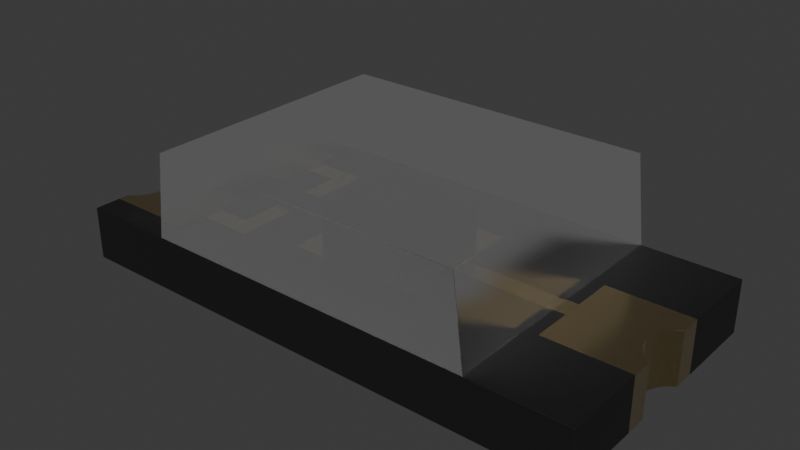 # Source: Phototransistor_SMD_4x2mm_TEMT-vishay-temt6000x01.blend  (saved by Blender 4.1.24; exported with 4.5.12 LTS)
import bpy
from mathutils import Matrix  # noqa: F401  (used for matrix-valued properties, if any)

bpy.ops.wm.read_factory_settings(use_empty=True)
scene = bpy.context.scene
scene.name = 'Scene'

# ---- collections
col_collection = bpy.data.collections.new('Collection'); scene.collection.children.link(col_collection)

# ---- materials (node trees are filled in below, after node groups)
mat_plastic_matte_black = bpy.data.materials.new('plastic_matte_black')
mat_plastic_matte_black.preview_render_type = 'CUBE'
mat_metal_goldpins_1 = bpy.data.materials.new('metal_goldpins_1')
mat_metal_goldpins_1.alpha_threshold = 0.0
mat_metal_goldpins_1.preview_render_type = 'CUBE'
mat_metal_goldpins_1.diffuse_color = (0.5, 0.4018, 0.08046, 1.0)
mat_metal_goldpins_1.specular_color = (0.01, 0.05, 0.01)
mat_metal_goldpins_1.roughness = 0.5
mat_light_guide = bpy.data.materials.new('light_guide')

# ---- material node trees
mat_plastic_matte_black.use_nodes = True; mat_plastic_matte_black.node_tree.nodes.clear()
_N = mat_plastic_matte_black.node_tree.nodes; _L = mat_plastic_matte_black.node_tree.links
n0 = _N.new('ShaderNodeOutputMaterial'); n0.name = 'Material Output'; n0.location = (463, 300)
n1 = _N.new('ShaderNodeBsdfPrincipled'); n1.name = 'Principled BSDF'; n1.location = (173, 300)
n1.distribution = 'GGX'
n1.subsurface_method = 'BURLEY'
n1.inputs[1].default_value = 0.06818
n1.inputs[2].default_value = 0.5182
n1.inputs[3].default_value = 1.45
n1.inputs[13].default_value = 0.6432
n1.inputs[20].default_value = 0.1027
n1.inputs[27].default_value = (0.0, 0.0, 0.0, 1.0)
n1.inputs[28].default_value = 1.0
n2 = _N.new('ShaderNodeTexCoord'); n2.name = 'Texture Coordinate'; n2.location = (-1001, 105)
n3 = _N.new('ShaderNodeBump'); n3.name = 'Bump'; n3.location = (-135, -86)
n3.inputs[0].default_value = 0.1
n3.inputs[1].default_value = 0.4
n3.inputs[2].default_value = 1.0
n4 = _N.new('ShaderNodeMapping'); n4.name = 'Mapping'; n4.location = (-755, 143)
n4.inputs[3].default_value = (2.0, 2.0, 2.0)
n5 = _N.new('ShaderNodeValToRGB'); n5.name = 'ColorRamp'; n5.location = (-147, 213)
while len(n5.color_ramp.elements) > 1: n5.color_ramp.elements.remove(n5.color_ramp.elements[-1])
n5.color_ramp.elements[0].position = 0.0; n5.color_ramp.elements[0].color = (0.005014, 0.005014, 0.005014, 1.0)
_e = n5.color_ramp.elements.new(0.9955); _e.color = (0.01269, 0.01269, 0.01269, 1.0)
n6 = _N.new('ShaderNodeTexNoise'); n6.name = 'Noise Texture'; n6.location = (-455, 203)
n6.inputs[2].default_value = 200.0
n6.inputs[3].default_value = 5.6
n6.inputs[4].default_value = 0.5208
_L.new(n1.outputs[0], n0.inputs[0])
_L.new(n6.outputs[0], n5.inputs[0])
_L.new(n5.outputs[0], n1.inputs[0])
_L.new(n2.outputs[2], n4.inputs[0])
_L.new(n4.outputs[0], n6.inputs[0])
_L.new(n6.outputs[0], n3.inputs[3])
_L.new(n3.outputs[0], n1.inputs[5])
n0.is_active_output = True
mat_metal_goldpins_1.use_nodes = True; mat_metal_goldpins_1.node_tree.nodes.clear()
_N = mat_metal_goldpins_1.node_tree.nodes; _L = mat_metal_goldpins_1.node_tree.links
n0 = _N.new('ShaderNodeOutputMaterial'); n0.name = 'Material Output'; n0.location = (521, 283)
n1 = _N.new('ShaderNodeBsdfPrincipled'); n1.name = 'Principled BSDF'; n1.location = (231, 283)
n1.distribution = 'GGX'
n1.subsurface_method = 'BURLEY'
n1.inputs[1].default_value = 1.0
n1.inputs[2].default_value = 0.1841
n1.inputs[3].default_value = 1.45
n1.inputs[8].default_value = 1.0
n1.inputs[10].default_value = 0.02727
n1.inputs[13].default_value = 0.475
n1.inputs[20].default_value = 0.2891
n1.inputs[24].default_value = 0.03545
n1.inputs[27].default_value = (0.0, 0.0, 0.0, 1.0)
n1.inputs[28].default_value = 1.0
n2 = _N.new('ShaderNodeMapping'); n2.name = 'Mapping'; n2.location = (-783, 233)
n2.vector_type = 'VECTOR'
n2.inputs[3].default_value = (29.8, 40.0, 1.0)
n3 = _N.new('ShaderNodeTexCoord'); n3.name = 'Texture Coordinate'; n3.location = (-1071, 295)
n4 = _N.new('ShaderNodeTexNoise'); n4.name = 'Noise Texture'; n4.location = (-553, 188)
n4.inputs[3].default_value = 13.2
n4.inputs[4].default_value = 0.8833
n4.inputs[8].default_value = 4.0
n5 = _N.new('ShaderNodeValToRGB'); n5.name = 'ColorRamp'; n5.location = (-286, 264)
while len(n5.color_ramp.elements) > 1: n5.color_ramp.elements.remove(n5.color_ramp.elements[-1])
n5.color_ramp.elements[0].position = 0.3295; n5.color_ramp.elements[0].color = (0.9756, 0.7616, 0.4151, 1.0)
_e = n5.color_ramp.elements.new(0.8); _e.color = (0.2997, 0.2211, 0.05513, 1.0)
n6 = _N.new('ShaderNodeMix'); n6.name = 'Mix'; n6.location = (17, 298)
n6.data_type = 'RGBA'
n6.inputs[0].default_value = 0.02727
n6.inputs[7].default_value = (0.5518, 0.2626, 0.03915, 1.0)
_L.new(n1.outputs[0], n0.inputs[0])
_L.new(n2.outputs[0], n4.inputs[0])
_L.new(n3.outputs[0], n2.inputs[0])
_L.new(n4.outputs[0], n5.inputs[0])
_L.new(n5.outputs[0], n6.inputs[6])
_L.new(n6.outputs[2], n1.inputs[0])
n0.is_active_output = True
mat_light_guide.use_nodes = True; mat_light_guide.node_tree.nodes.clear()
_N = mat_light_guide.node_tree.nodes; _L = mat_light_guide.node_tree.links
n0 = _N.new('ShaderNodeBsdfGlass'); n0.name = 'Glass BSDF'; n0.location = (-609, 445)
n0.distribution = 'BECKMANN'
n0.inputs[1].default_value = 0.2
n0.inputs[2].default_value = 0.7
n1 = _N.new('ShaderNodeOutputMaterial'); n1.name = 'Material Output.001'; n1.location = (275, 459)
n2 = _N.new('ShaderNodeMixShader'); n2.name = 'Mix Shader'; n2.location = (55, 438)
n2.inputs[0].default_value = 0.1
n3 = _N.new('ShaderNodeBsdfTransparent'); n3.name = 'Transparent BSDF'; n3.location = (-266, 275)
n3.inputs[0].default_value = (0.7314, 0.7314, 0.7314, 1.0)
n4 = _N.new('ShaderNodeAddShader'); n4.name = 'Add Shader'; n4.location = (-271, 512)
_L.new(n0.outputs[0], n4.inputs[0])
_L.new(n0.outputs[0], n4.inputs[1])
_L.new(n2.outputs[0], n1.inputs[0])
_L.new(n3.outputs[0], n2.inputs[2])
_L.new(n4.outputs[0], n2.inputs[1])
n1.is_active_output = True

# ---- world
world_world = bpy.data.worlds.new('World'); scene.world = world_world
world_world.use_nodes = True; world_world.node_tree.nodes.clear()
_N = world_world.node_tree.nodes; _L = world_world.node_tree.links
n0 = _N.new('ShaderNodeOutputWorld'); n0.name = 'World Output'; n0.location = (300, 300)
n1 = _N.new('ShaderNodeBackground'); n1.name = 'Background'; n1.location = (10, 300)
n1.inputs[0].default_value = (0.05088, 0.05088, 0.05088, 1.0)
_L.new(n1.outputs[0], n0.inputs[0])
n0.is_active_output = True
world_world.color = (0.05088, 0.05088, 0.05088)
world_world.use_sun_shadow = False
world_world.sun_shadow_jitter_overblur = 0.0

# ---- meshes
me_shape_9_indexedfaceset = bpy.data.meshes.new('SHAPE_9_IndexedFaceSet')
me_shape_9_indexedfaceset.from_pydata([(0.3693, 0.3693, 0.6875), (-0.3693, 0.3693, 0.6875), (-0.3693, -0.3693, 0.4), (0.3693, -0.3693, 0.6875), (0.3693, -0.3693, 0.4), (-0.3693, -0.3693, 0.6875), (0.3693, 0.3693, 0.4), (-0.3693, 0.3693, 0.4), (-1.363, -0.8, -3.497e-08), (-2.0, -0.2778, 0.4), (-1.952, -0.6867, -3.002e-08), (-1.887, -0.5879, -2.57e-08), (-1.873, -0.5298, -2.316e-08), (-1.873, -0.4702, -2.055e-08), (-1.887, -0.4121, -1.801e-08), (-1.913, -0.3588, -1.569e-08), (-2.0, -0.2778, -1.214e-08), (-1.952, -0.3133, 0.4), (-1.873, -0.4702, 0.4), (-1.887, -0.5879, 0.4), (-1.913, -0.6412, 0.4), (-1.952, -0.6867, 0.4), (-2.0, -0.7222, -3.157e-08), (-1.913, -0.6412, -2.803e-08), (-1.952, -0.3133, -1.369e-08), (-1.913, -0.3588, 0.4), (-1.887, -0.4121, 0.4), (-1.873, -0.5298, 0.4), (-2.0, -0.7222, 0.4), (-2.0, 0.2778, 1.214e-08), (-1.363, 0.2, 0.4), (-2.0, 0.8, 3.497e-08), (-2.0, 0.8, 0.4), (-2.0, 0.2778, 0.4), (-1.913, 0.3588, 1.569e-08), (-1.873, 0.4702, 2.055e-08), (-1.887, 0.5879, 2.57e-08), (-1.913, 0.6412, 2.803e-08), (-1.952, 0.6867, 3.002e-08), (-2.0, 0.7222, 3.157e-08), (-2.0, 0.7222, 0.4), (-1.913, 0.6412, 0.4), (-1.873, 0.5298, 0.4), (-1.887, 0.4121, 0.4), (-1.913, 0.3588, 0.4), (-1.952, 0.3133, 0.4), (-1.952, 0.3133, 1.369e-08), (-1.887, 0.4121, 1.801e-08), (-1.873, 0.5298, 2.316e-08), (-1.363, 0.8, 3.497e-08), (-1.952, 0.6867, 0.4), (-1.887, 0.5879, 0.4), (-1.873, 0.4702, 0.4), (-2.0, 0.2, 0.4), (2.0, 0.2121, 0.4), (1.364, 0.375, 1.639e-08), (2.0, 0.2121, 9.271e-09), (1.915, 0.1359, 5.942e-09), (1.874, 0.02883, 1.26e-09), (1.888, -0.08484, -3.708e-09), (1.915, -0.1359, -5.942e-09), (2.0, -0.2121, -9.271e-09), (1.915, -0.1359, 0.4), (1.953, 0.1792, 0.4), (2.0, 0.375, 1.639e-08), (1.953, 0.1792, 7.833e-09), (1.888, 0.08484, 3.708e-09), (1.874, -0.02883, -1.26e-09), (1.953, -0.1792, -7.833e-09), (1.364, -0.375, -1.639e-08), (2.0, -0.2121, 0.4), (1.953, -0.1792, 0.4), (1.888, -0.08484, 0.4), (1.874, -0.02883, 0.4), (1.874, 0.02883, 0.4), (1.888, 0.08484, 0.4), (1.915, 0.1359, 0.4), (1.364, 0.375, 0.4), (1.364, -0.375, 0.4), (2.0, -0.375, 0.4), (-2.0, -0.8, 0.4), (-2.0, -0.8, -3.497e-08), (-2.0, -0.2, 0.4), (1.364, -0.375, 0.4), (-1.363, 0.4465, 0.4), (-1.041, 0.4465, 0.4), (-1.041, 0.1418, 0.4), (0.4985, 0.4969, 0.4), (-0.4962, 0.4969, 0.4), (2.0, -0.375, -1.639e-08), (1.364, 0.375, 0.4), (-2.0, -0.2, -8.742e-09), (-1.363, 0.2, 8.742e-09), (1.364, -0.375, -1.639e-08), (1.364, 0.375, 1.639e-08), (-1.363, -0.5989, 0.4), (-1.363, -0.4465, 0.4), (-1.363, -0.2, 0.4), (-1.363, -0.2, -8.742e-09), (-1.363, -0.8, 0.4), (-2.0, 0.2, 8.742e-09), (-1.363, 0.5989, 0.4), (-1.363, 0.8, 0.4), (2.0, 0.375, 0.4), (-0.4962, 0.4969, 0.39), (0.4985, 0.0703, 0.4), (0.4985, 0.4969, 0.39), (1.364, 0.0703, 0.39), (0.4985, 0.0703, 0.39), (-0.8891, 0.1418, 0.39), (-0.8891, 0.5989, 0.39), (-0.8891, -0.5989, 0.39), (-0.8891, 0.5989, 0.4), (-1.363, 0.5989, 0.39), (-0.8891, 0.1418, 0.4), (-1.041, 0.1418, 0.39), (-1.363, 0.4465, 0.39), (-1.041, 0.4465, 0.39), (-1.363, -0.5989, 0.39), (-1.363, -0.4465, 0.39), (-1.041, -0.4465, 0.4), (-1.041, -0.1418, 0.4), (-1.041, -0.1418, 0.39), (-0.8891, -0.1418, 0.4), (-1.041, -0.4465, 0.39), (-0.8891, -0.1418, 0.39), (-0.8891, -0.5989, 0.4), (1.364, 0.0703, 0.4), (1.364, -0.084, 0.4), (0.4985, -0.084, 0.4), (-0.4962, -0.4963, 0.4), (0.4985, -0.4963, 0.4), (0.4985, -0.4963, 0.39), (-0.4962, -0.4963, 0.39), (1.364, -0.084, 0.39), (0.4985, -0.084, 0.39), (-1.363, -0.8, -3.497e-08), (-1.363, 0.2, 0.4), (-2.0, 0.8, 3.497e-08), (-2.0, 0.8, 0.4), (-1.363, 0.8, 3.497e-08), (-2.0, 0.2, 0.4), (1.364, 0.375, 1.639e-08), (2.0, 0.375, 1.639e-08), (1.364, -0.375, -1.639e-08), (1.364, 0.375, 0.4), (2.0, -1.0, -4.371e-08), (2.0, -0.375, 0.4), (-2.0, -0.8, 0.4), (-2.0, -0.8, -3.497e-08), (-2.0, -0.2, 0.4), (1.364, -0.375, 0.4), (2.0, -1.0, 0.4), (-1.363, 0.4465, 0.4), (-1.041, 0.4465, 0.4), (-1.041, 0.1418, 0.4), (2.0, 1.0, 0.4), (0.4985, 0.4969, 0.4), (-0.4962, 0.4969, 0.4), (2.0, -0.375, -1.639e-08), (-2.0, -1.0, -4.371e-08), (-2.0, -0.2, -8.742e-09), (-1.363, 0.2, 8.742e-09), (-2.0, 1.0, 4.371e-08), (2.0, 1.0, 4.371e-08), (-1.363, -0.5989, 0.4), (-1.363, -0.4465, 0.4), (-1.363, -0.2, 0.4), (-1.363, -0.2, -8.742e-09), (-1.363, -0.8, 0.4), (-2.0, 0.2, 8.742e-09), (-1.363, 0.5989, 0.4), (-1.363, 0.8, 0.4), (2.0, 0.375, 0.4), (0.4985, 0.0703, 0.4), (-0.8891, 0.5989, 0.4), (-0.8891, 0.1418, 0.4), (-1.041, -0.4465, 0.4), (-1.041, -0.1418, 0.4), (-0.8891, -0.1418, 0.4), (-0.8891, -0.5989, 0.4), (1.364, 0.0703, 0.4), (1.364, -0.084, 0.4), (0.4985, -0.084, 0.4), (-0.4962, -0.4963, 0.4), (0.4985, -0.4963, 0.4), (-2.0, -1.0, 0.4), (-2.0, 1.0, 0.4), (1.364, 0.0703, 0.39), (1.364, 0.0703, 0.4), (1.364, -0.084, 0.4), (1.364, -0.084, 0.39), (-1.363, -0.8, -3.497e-08), (-1.363, 0.2, 0.4), (-1.363, 0.8, 3.497e-08), (-1.363, 0.4465, 0.4), (-1.363, 0.2, 8.742e-09), (-1.363, -0.5989, 0.4), (-1.363, -0.4465, 0.4), (-1.363, -0.2, 0.4), (-1.363, -0.2, -8.742e-09), (-1.363, -0.8, 0.4), (-1.363, 0.5989, 0.4), (-1.363, 0.8, 0.4), (-1.363, 0.5989, 0.39), (-1.363, 0.4465, 0.39), (-1.363, -0.5989, 0.39), (-1.363, -0.4465, 0.39), (-1.041, 0.4465, 0.39), (-1.041, 0.1418, 0.39), (-0.8891, 0.5989, 0.39), (-0.8891, 0.1418, 0.39), (-1.041, -0.4465, 0.39), (-1.041, -0.1418, 0.39), (-0.8891, -0.1418, 0.39), (-0.8891, -0.5989, 0.39), (0.4985, 0.4969, 0.39), (-0.4962, 0.4969, 0.39), (0.4985, 0.0703, 0.39), (0.4985, -0.084, 0.39), (-0.4962, -0.4963, 0.39), (0.4985, -0.4963, 0.39), (-0.956, 0.365, 0.3975), (-0.9546, 0.3634, 0.3959), (-0.9528, 0.3631, 0.3941), (-0.9511, 0.3641, 0.3925), (-0.9498, 0.3661, 0.3916), (-0.9493, 0.3687, 0.3916), (-0.9498, 0.371, 0.3925), (-0.9511, 0.3726, 0.3941), (-0.9529, 0.3729, 0.3959), (-0.9547, 0.372, 0.3975), (-0.956, 0.3699, 0.3984), (-0.9565, 0.3674, 0.3984), (-0.8699, 0.3498, 0.4847), (-0.8686, 0.3483, 0.4831), (-0.8668, 0.3479, 0.4812), (-0.865, 0.3489, 0.4796), (-0.8637, 0.3509, 0.4787), (-0.8632, 0.3535, 0.4787), (-0.8637, 0.3559, 0.4796), (-0.865, 0.3574, 0.4812), (-0.8668, 0.3578, 0.483), (-0.8686, 0.3568, 0.4846), (-0.8699, 0.3547, 0.4856), (-0.8704, 0.3522, 0.4856), (-0.7951, 0.3366, 0.5589), (-0.7938, 0.3351, 0.5573), (-0.792, 0.3347, 0.5554), (-0.7903, 0.3357, 0.5538), (-0.789, 0.3378, 0.5528), (-0.7885, 0.3403, 0.5528), (-0.789, 0.3427, 0.5537), (-0.7903, 0.3442, 0.5553), (-0.792, 0.3446, 0.5572), (-0.7938, 0.3436, 0.5588), (-0.7951, 0.3416, 0.5598), (-0.7955, 0.339, 0.5598), (-0.7296, 0.3251, 0.6206), (-0.7284, 0.3235, 0.6189), (-0.7267, 0.3232, 0.617), (-0.725, 0.3242, 0.6153), (-0.7238, 0.3263, 0.6143), (-0.7233, 0.3288, 0.6143), (-0.7238, 0.3312, 0.6153), (-0.725, 0.3327, 0.6169), (-0.7267, 0.333, 0.6189), (-0.7284, 0.3321, 0.6206), (-0.7296, 0.33, 0.6215), (-0.7301, 0.3275, 0.6216), (-0.6718, 0.3149, 0.6703), (-0.6707, 0.3134, 0.6686), (-0.6691, 0.3131, 0.6665), (-0.6675, 0.3141, 0.6648), (-0.6663, 0.3161, 0.6637), (-0.6659, 0.3187, 0.6637), (-0.6662, 0.321, 0.6647), (-0.6674, 0.3226, 0.6665), (-0.6689, 0.3229, 0.6685), (-0.6705, 0.3219, 0.6703), (-0.6717, 0.3198, 0.6713), (-0.6722, 0.3173, 0.6713), (-0.6196, 0.3057, 0.7085), (-0.6187, 0.3042, 0.7066), (-0.6173, 0.3039, 0.7044), (-0.6159, 0.305, 0.7025), (-0.6149, 0.3071, 0.7014), (-0.6144, 0.3096, 0.7014), (-0.6147, 0.3119, 0.7024), (-0.6156, 0.3134, 0.7043), (-0.617, 0.3137, 0.7065), (-0.6184, 0.3127, 0.7084), (-0.6195, 0.3106, 0.7095), (-0.6199, 0.308, 0.7096), (-0.5713, 0.2972, 0.7355), (-0.5707, 0.2957, 0.7334), (-0.5696, 0.2955, 0.7311), (-0.5685, 0.2966, 0.729), (-0.5676, 0.2987, 0.7278), (-0.5671, 0.3013, 0.7278), (-0.5673, 0.3036, 0.7289), (-0.5679, 0.305, 0.731), (-0.5689, 0.3052, 0.7333), (-0.5701, 0.3041, 0.7354), (-0.571, 0.302, 0.7366), (-0.5714, 0.2995, 0.7366), (-0.525, 0.289, 0.7517), (-0.5247, 0.2876, 0.7495), (-0.5241, 0.2875, 0.747), (-0.5234, 0.2887, 0.7448), (-0.5227, 0.2908, 0.7435), (-0.5223, 0.2934, 0.7435), (-0.5222, 0.2956, 0.7447), (-0.5224, 0.297, 0.7469), (-0.523, 0.2971, 0.7494), (-0.5237, 0.296, 0.7516), (-0.5244, 0.2938, 0.7529), (-0.5249, 0.2913, 0.7529), (-0.4789, 0.2809, 0.7575), (-0.4791, 0.2796, 0.7553), (-0.479, 0.2796, 0.7527), (-0.4788, 0.2808, 0.7504), (-0.4784, 0.283, 0.7491), (-0.4779, 0.2855, 0.7491), (-0.4776, 0.2878, 0.7503), (-0.4774, 0.2891, 0.7526), (-0.4774, 0.2891, 0.7552), (-0.4777, 0.2879, 0.7574), (-0.4781, 0.2857, 0.7587), (-0.4785, 0.2831, 0.7588), (-0.4314, 0.2725, 0.7533), (-0.432, 0.2713, 0.7511), (-0.4324, 0.2713, 0.7485), (-0.4326, 0.2727, 0.7463), (-0.4324, 0.2749, 0.745), (-0.432, 0.2774, 0.745), (-0.4314, 0.2796, 0.7462), (-0.4308, 0.2808, 0.7484), (-0.4303, 0.2808, 0.751), (-0.4302, 0.2795, 0.7532), (-0.4303, 0.2772, 0.7545), (-0.4308, 0.2747, 0.7545), (-0.3807, 0.2636, 0.7396), (-0.3817, 0.2624, 0.7374), (-0.3825, 0.2625, 0.735), (-0.383, 0.2639, 0.7328), (-0.383, 0.2662, 0.7316), (-0.3825, 0.2687, 0.7316), (-0.3818, 0.2709, 0.7328), (-0.3808, 0.272, 0.7349), (-0.38, 0.2719, 0.7373), (-0.3795, 0.2705, 0.7395), (-0.3795, 0.2683, 0.7407), (-0.38, 0.2657, 0.7408), (-0.3252, 0.2538, 0.7169), (-0.3263, 0.2526, 0.7148), (-0.3273, 0.2528, 0.7125), (-0.328, 0.2542, 0.7104), (-0.3282, 0.2565, 0.7092), (-0.3277, 0.259, 0.7092), (-0.3268, 0.2612, 0.7103), (-0.3257, 0.2623, 0.7124), (-0.3246, 0.2622, 0.7147), (-0.324, 0.2607, 0.7168), (-0.3238, 0.2585, 0.718), (-0.3243, 0.2559, 0.718), (-0.2627, 0.2428, 0.6857), (-0.264, 0.2417, 0.6837), (-0.2652, 0.2418, 0.6814), (-0.266, 0.2433, 0.6794), (-0.2662, 0.2456, 0.6782), (-0.2658, 0.2481, 0.6782), (-0.2648, 0.2502, 0.6793), (-0.2635, 0.2514, 0.6813), (-0.2624, 0.2512, 0.6836), (-0.2615, 0.2497, 0.6856), (-0.2613, 0.2474, 0.6868), (-0.2618, 0.2449, 0.6868), (1.28, -1.0, 0.401), (1.28, 1.0, 0.401), (1.2, -1.0, 1.05), (-1.2, -1.0, 1.05), (-1.28, -1.0, 0.401), (1.2, 1.0, 1.05), (-1.2, 1.0, 1.05), (-1.28, 1.0, 0.401)], [], [(3, 4, 6, 0), (0, 6, 7, 1), (5, 2, 4, 3), (1, 5, 3, 0), (4, 2, 7, 6), (22, 81, 80, 28), (8, 99, 80, 81), (98, 97, 99, 8), (82, 97, 98, 91), (91, 16, 9, 82), (15, 25, 17, 24), (13, 18, 26, 14), (14, 26, 25, 15), (12, 27, 18, 13), (11, 19, 27, 12), (10, 21, 20, 23), (38, 50, 40, 39), (29, 100, 53, 33), (21, 10, 22, 28), (19, 11, 23, 20), (97, 82, 9, 17, 25, 26, 18, 27, 19, 20, 21, 28, 80, 99), (53, 100, 92, 30), (49, 102, 30, 92), (49, 31, 32, 102), (31, 39, 40, 32), (45, 46, 29, 33), (43, 47, 34, 44), (56, 64, 103, 54), (63, 65, 56, 54), (50, 38, 37, 41), (41, 37, 36, 51), (51, 36, 48, 42), (42, 48, 35, 52), (52, 35, 47, 43), (44, 34, 46, 45), (114, 112, 101, 84, 85, 86), (95, 126, 123, 121, 120, 96), (31, 49, 92, 100, 29, 46, 34, 47, 35, 48, 36, 37, 38, 39), (125, 111, 118, 119, 124, 122), (64, 55, 77, 103), (69, 83, 77, 55), (89, 79, 83, 69), (89, 61, 70, 79), (68, 71, 70, 61), (76, 57, 65, 63), (71, 68, 60, 62), (72, 59, 67, 73), (73, 67, 58, 74), (74, 58, 66, 75), (75, 66, 57, 76), (62, 60, 59, 72), (90, 189, 188, 191, 190, 78, 93, 94), (117, 116, 113, 110, 109, 115), (58, 67, 59, 60, 68, 61, 89, 69, 55, 64, 56, 65, 57, 66), (52, 43, 44, 45, 33, 53, 30, 102, 32, 40, 50, 41, 51, 42), (83, 79, 70, 71, 62, 72, 73, 74, 75, 76, 63, 54, 103, 77), (205, 204, 202, 203, 194, 196, 193, 195), (206, 207, 198, 199, 200, 192, 201, 197), (180, 165, 169, 148, 186, 152, 147, 151, 182, 183, 185, 184, 158, 157, 174, 181, 145, 173, 156, 187, 139, 172, 171, 175, 176, 155, 154, 153, 137, 141, 150, 167, 166, 177, 178, 179), (135, 134, 128, 129), (208, 209, 211, 210, 204, 205), (132, 135, 129, 131), (133, 132, 131, 130), (104, 133, 130, 88), (106, 104, 88, 87), (108, 106, 87, 105), (107, 108, 105, 127), (135, 132, 133, 104, 106, 108, 107, 134), (110, 113, 101, 112), (109, 110, 112, 114), (115, 109, 114, 86), (117, 115, 86, 85), (116, 117, 85, 84), (118, 111, 126, 95), (105, 87, 88, 130, 131, 129, 128, 127), (124, 119, 96, 120), (122, 124, 120, 121), (125, 122, 121, 123), (111, 125, 123, 126), (113, 116, 84, 101), (81, 22, 10, 23, 11, 12, 13, 14, 15, 24, 16, 91, 98, 8), (119, 118, 95, 96), (134, 107, 127, 128), (1, 7, 2, 5), (24, 17, 9, 16), (159, 147, 152, 146), (148, 149, 160, 186), (141, 170, 161, 150), (173, 143, 164, 156), (163, 164, 143, 142, 144, 159, 146, 160, 149, 136, 168, 161, 170, 162, 140, 138), (187, 163, 138, 139), (156, 164, 163, 187), (186, 160, 146, 152), (148, 169, 136, 149), (161, 168, 167, 150), (141, 137, 162, 170), (138, 140, 172, 139), (154, 208, 205, 153), (155, 209, 208, 154), (176, 211, 209, 155), (175, 210, 211, 176), (204, 210, 175, 202), (214, 215, 180, 179), (206, 197, 180, 215), (177, 212, 213, 178), (207, 212, 177, 198), (178, 213, 214, 179), (216, 218, 174, 157), (183, 219, 221, 185), (188, 189, 174, 218), (191, 219, 183, 190), (215, 214, 213, 212, 207, 206), (158, 217, 216, 157), (184, 220, 217, 158), (185, 221, 220, 184), (173, 145, 142, 143), (159, 144, 151, 147), (216, 217, 220, 221, 219, 191, 188, 218), (222, 234, 245, 233), (223, 235, 234, 222), (248, 260, 272, 271, 259, 247, 235, 223, 224, 236), (225, 237, 236, 224), (226, 238, 237, 225), (227, 239, 238, 226), (228, 240, 239, 227), (229, 241, 240, 228), (231, 243, 242, 230), (232, 244, 243, 231), (233, 245, 244, 232), (234, 246, 257, 245), (235, 247, 246, 234), (237, 249, 248, 236), (238, 250, 249, 237), (239, 251, 250, 238), (240, 252, 251, 239), (241, 253, 252, 240), (243, 255, 254, 242), (244, 256, 255, 243), (245, 257, 256, 244), (246, 258, 269, 257), (247, 259, 258, 246), (249, 261, 260, 248), (250, 262, 261, 249), (251, 263, 262, 250), (252, 264, 263, 251), (253, 265, 264, 252), (255, 267, 266, 254), (256, 268, 267, 255), (257, 269, 268, 256), (258, 270, 281, 269), (259, 271, 270, 258), (242, 254, 266, 278, 277, 265, 253, 241, 229, 230), (261, 273, 272, 260), (262, 274, 273, 261), (263, 275, 274, 262), (264, 276, 275, 263), (265, 277, 276, 264), (267, 279, 278, 266), (268, 280, 279, 267), (269, 281, 280, 268), (270, 282, 293, 281), (271, 283, 282, 270), (356, 368, 367, 355, 343, 331, 332, 344), (273, 285, 284, 272), (274, 286, 285, 273), (275, 287, 286, 274), (276, 288, 287, 275), (277, 289, 288, 276), (284, 296, 295, 283, 271, 272), (279, 291, 290, 278), (280, 292, 291, 279), (281, 293, 292, 280), (282, 294, 305, 293), (283, 295, 294, 282), (285, 297, 296, 284), (286, 298, 297, 285), (287, 299, 298, 286), (288, 300, 299, 287), (289, 301, 300, 288), (291, 303, 302, 290), (292, 304, 303, 291), (293, 305, 304, 292), (294, 306, 317, 305), (295, 307, 306, 294), (296, 308, 307, 295), (297, 309, 308, 296), (298, 310, 309, 297), (299, 311, 310, 298), (300, 312, 311, 299), (301, 313, 312, 300), (302, 314, 313, 301), (303, 315, 314, 302), (304, 316, 315, 303), (305, 317, 316, 304), (306, 318, 329, 317), (307, 319, 318, 306), (308, 320, 319, 307), (309, 321, 320, 308), (310, 322, 321, 309), (311, 323, 322, 310), (312, 324, 323, 311), (313, 325, 324, 312), (314, 326, 325, 313), (315, 327, 326, 314), (316, 328, 327, 315), (317, 329, 328, 316), (318, 330, 341, 329), (319, 331, 330, 318), (320, 332, 331, 319), (321, 333, 332, 320), (322, 334, 333, 321), (323, 335, 334, 322), (324, 336, 335, 323), (325, 337, 336, 324), (326, 338, 337, 325), (327, 339, 338, 326), (328, 340, 339, 327), (329, 341, 340, 328), (330, 342, 353, 341), (331, 343, 342, 330), (362, 374, 373, 361, 349, 337, 338, 350), (333, 345, 344, 332), (334, 346, 345, 333), (335, 347, 346, 334), (336, 348, 347, 335), (337, 349, 348, 336), (339, 351, 350, 338), (340, 352, 351, 339), (341, 353, 352, 340), (342, 354, 365, 353), (343, 355, 354, 342), (290, 302, 301, 289, 277, 278), (345, 357, 356, 344), (346, 358, 357, 345), (347, 359, 358, 346), (348, 360, 359, 347), (349, 361, 360, 348), (351, 363, 362, 350), (352, 364, 363, 351), (353, 365, 364, 352), (354, 366, 377, 365), (355, 367, 366, 354), (357, 369, 368, 356), (358, 370, 369, 357), (359, 371, 370, 358), (360, 372, 371, 359), (361, 373, 372, 360), (363, 375, 374, 362), (364, 376, 375, 363), (365, 377, 376, 364), (378, 379, 383, 380), (383, 384, 381, 380), (381, 384, 385, 382), (385, 379, 378, 382), (382, 378, 380, 381), (383, 379, 385, 384)])
me_shape_9_indexedfaceset.polygons.foreach_set('use_smooth', [True] * 256)
me_shape_9_indexedfaceset.polygons.foreach_set('material_index', [0, 0, 0, 0, 0, 1, 1, 1, 1, 1, 1, 1, 1, 1, 1, 1, 1, 1, 1, 1, 1, 1, 1, 1, 1, 1, 1, 1, 1, 1, 1, 1, 1, 1, 1, 1, 1, 1, 0, 1, 1, 1, 1, 1, 1, 1, 1, 1, 1, 1, 1, 0, 0, 1, 1, 1, 0, 0, 0, 0, 0, 0, 0, 0, 0, 0, 0, 0, 0, 0, 0, 0, 0, 0, 1, 0, 0, 0, 0, 1, 1, 1, 1, 0, 1, 0, 0, 0, 0, 0, 0, 0, 0, 0, 0, 0, 0, 0, 0, 0, 0, 0, 0, 0, 0, 0, 0, 0, 0, 0, 0, 0, 0, 0, 0, 0, 0, 0, 1, 1, 1, 1, 1, 1, 1, 1, 1, 1, 1, 1, 1, 1, 1, 1, 1, 1, 1, 1, 1, 1, 1, 1, 1, 1, 1, 1, 1, 1, 1, 1, 1, 1, 1, 1, 1, 1, 1, 1, 1, 1, 1, 1, 1, 1, 1, 1, 1, 1, 1, 1, 1, 1, 1, 1, 1, 1, 1, 1, 1, 1, 1, 1, 1, 1, 1, 1, 1, 1, 1, 1, 1, 1, 1, 1, 1, 1, 1, 1, 1, 1, 1, 1, 1, 1, 1, 1, 1, 1, 1, 1, 1, 1, 1, 1, 1, 1, 1, 1, 1, 1, 1, 1, 1, 1, 1, 1, 1, 1, 1, 1, 1, 1, 1, 1, 1, 1, 1, 1, 1, 1, 1, 1, 1, 1, 1, 1, 1, 1, 1, 1, 2, 2, 2, 2, 2, 2])
_k = set([(0, 1), (0, 3), (0, 6), (1, 5), (1, 7), (2, 4), (2, 5), (2, 7), (3, 4), (3, 5), (4, 6), (6, 7), (8, 81), (8, 98), (8, 99), (9, 16), (9, 17), (9, 82), (10, 22), (10, 23), (11, 12), (11, 23), (12, 13), (13, 14), (14, 15), (15, 24), (16, 24), (16, 91), (17, 25), (18, 26), (18, 27), (19, 20), (19, 27), (20, 21), (21, 28), (22, 28), (22, 81), (25, 26), (28, 80), (29, 33), (29, 46), (29, 100), (30, 53), (30, 92), (30, 102), (31, 32), (31, 39), (31, 49), (32, 40), (32, 102), (33, 45), (33, 53), (34, 46), (34, 47), (35, 47), (35, 48), (36, 37), (36, 48), (37, 38), (38, 39), (39, 40), (40, 50), (41, 50), (41, 51), (42, 51), (42, 52), (43, 44), (43, 52), (44, 45), (49, 92), (49, 102), (53, 100), (54, 56), (54, 63), (54, 103), (55, 64), (55, 69), (55, 77), (56, 64), (56, 65), (57, 65), (57, 66), (58, 66), (58, 67), (59, 60), (59, 67), (60, 68), (61, 68), (61, 70), (61, 89), (62, 71), (62, 72), (63, 76), (64, 103), (69, 83), (69, 89), (70, 71), (70, 79), (72, 73), (73, 74), (74, 75), (75, 76), (77, 83), (77, 103), (78, 93), (78, 190), (79, 83), (79, 89), (80, 81), (80, 99), (82, 91), (82, 97), (84, 85), (84, 101), (84, 116), (85, 86), (85, 117), (86, 114), (86, 115), (87, 88), (87, 105), (87, 106), (88, 104), (88, 130), (90, 94), (90, 189), (91, 98), (92, 100), (93, 94), (95, 96), (95, 118), (95, 126), (96, 119), (96, 120), (97, 98), (97, 99), (101, 112), (101, 113), (104, 106), (104, 133), (105, 108), (105, 127), (106, 108), (107, 108), (107, 127), (107, 134), (109, 110), (109, 114), (109, 115), (110, 112), (110, 113), (111, 118), (111, 125), (111, 126), (112, 114), (113, 116), (115, 117), (116, 117), (118, 119), (119, 124), (120, 121), (120, 124), (121, 122), (121, 123), (122, 124), (122, 125), (123, 125), (123, 126), (127, 128), (128, 129), (128, 134), (129, 131), (129, 135), (130, 131), (130, 133), (131, 132), (132, 133), (132, 135), (134, 135), (136, 149), (136, 168), (137, 141), (137, 153), (138, 139), (138, 140), (138, 163), (139, 172), (139, 187), (140, 162), (141, 150), (141, 170), (142, 143), (142, 144), (143, 164), (143, 173), (144, 159), (145, 173), (145, 181), (146, 152), (146, 159), (146, 160), (147, 151), (147, 152), (147, 159), (148, 149), (148, 169), (148, 186), (149, 160), (150, 161), (150, 167), (151, 182), (152, 186), (153, 154), (154, 155), (154, 208), (155, 176), (155, 209), (156, 164), (156, 173), (156, 187), (157, 158), (157, 174), (157, 216), (158, 184), (158, 217), (160, 186), (161, 168), (161, 170), (162, 170), (163, 164), (163, 187), (165, 169), (165, 180), (166, 167), (166, 177), (171, 172), (171, 175), (174, 181), (174, 218), (175, 176), (175, 210), (176, 211), (177, 178), (177, 212), (178, 179), (178, 213), (179, 180), (179, 214), (180, 215), (182, 183), (183, 185), (183, 219), (184, 185), (184, 220), (185, 221), (188, 189), (188, 191), (188, 218), (190, 191), (191, 219), (192, 200), (192, 201), (193, 195), (193, 196), (194, 196), (194, 203), (195, 205), (197, 201), (197, 206), (198, 199), (198, 207), (199, 200), (202, 203), (202, 204), (204, 205), (204, 210), (205, 208), (206, 207), (206, 215), (207, 212), (208, 209), (209, 211), (210, 211), (212, 213), (213, 214), (214, 215), (216, 217), (216, 218), (217, 220), (219, 221), (220, 221), (378, 379), (378, 380), (378, 382), (379, 383), (379, 385), (380, 381), (380, 383), (381, 382), (381, 384), (382, 385), (383, 384), (384, 385)])
me_shape_9_indexedfaceset.attributes.new('sharp_edge', 'BOOLEAN', 'EDGE').data.foreach_set('value', [ (min(e.vertices), max(e.vertices)) in _k for e in me_shape_9_indexedfaceset.edges])
_uv = me_shape_9_indexedfaceset.uv_layers.new(name='UVMap')
_uv.uv.foreach_set('vector', [1.0, 1.0, 1.0, 0.0, 0.0, 0.0, 0.0, 1.0, 1.0, 1.0, 1.0, 0.0, 0.0, 0.0, 0.0, 1.0, 0.0, 1.0, 0.0, 0.0, 1.0, 0.0, 1.0, 1.0, 0.0, 0.0, 0.0, 1.0, 1.0, 1.0, 1.0, 0.0, 1.0, 1.0, 0.0, 1.0, 0.0, 0.0, 1.0, 0.0, 0.0, 0.0, 0.0, 1.0, 1.0, 1.0, 1.0, 0.0, 1.0, 0.0, 1.0, 1.0, 0.0, 1.0, 0.0, 0.0, 0.0, 0.0, 0.0, 1.0, 1.0, 1.0, 1.0, 0.0, 0.0, 1.0, 1.0, 1.0, 1.0, 0.0, 0.0, 0.0, 0.0, 0.0, 0.0, 1.0, 1.0, 1.0, 1.0, 0.0, 0.1823, 0.0, 0.1823, 1.0, 0.07972, 1.0, 0.07972, 0.0, 0.4328, 0.0, 0.4328, 1.0, 0.3022, 1.0, 0.3022, 0.0, 0.3022, 0.0, 0.3022, 1.0, 0.1823, 1.0, 0.1823, 0.0, 0.5672, 0.0, 0.5672, 1.0, 0.4328, 1.0, 0.4328, 0.0, 0.6978, 0.0, 0.6978, 1.0, 0.5672, 1.0, 0.5672, 0.0, 0.9203, 0.0, 0.9203, 1.0, 0.8177, 1.0, 0.8177, 0.0, 0.07972, 0.0, 0.07972, 1.0, 0.0, 1.0, 0.0, 0.0, 0.0, 0.0, 0.0, 1.0, 1.0, 1.0, 1.0, 0.0, 0.9203, 1.0, 0.9203, 0.0, 1.0, 0.0, 1.0, 1.0, 0.6978, 1.0, 0.6978, 0.0, 0.8177, 0.0, 0.8177, 1.0, 1.0, 0.0, 0.0, 0.0, 0.0, 0.1297, 0.0754, 0.1888, 0.1359, 0.2647, 0.1781, 0.3535, 0.1998, 0.4503, 0.1998, 0.5497, 0.1781, 0.6465, 0.1359, 0.7353, 0.0754, 0.8112, 0.0, 0.8703, 0.0, 1.0, 1.0, 1.0, 0.0, 1.0, 0.0, 0.0, 1.0, 0.0, 1.0, 1.0, 0.0, 0.0, 0.0, 1.0, 1.0, 1.0, 1.0, 0.0, 1.0, 0.0, 0.0, 0.0, 0.0, 1.0, 1.0, 1.0, 0.0, 0.0, 0.0, 1.0, 1.0, 1.0, 1.0, 0.0, 0.9203, 1.0, 0.9203, 0.0, 1.0, 0.0, 1.0, 1.0, 0.6978, 1.0, 0.6978, 0.0, 0.8177, 0.0, 0.8177, 1.0, 0.0, 1.0, 0.0, 0.0, 1.0, 0.0, 1.0, 1.0, 0.07758, 1.0, 0.07758, 0.0, 0.0, 0.0, 0.0, 1.0, 0.07972, 1.0, 0.07972, 0.0, 0.1823, 0.0, 0.1823, 1.0, 0.1823, 1.0, 0.1823, 0.0, 0.3022, 0.0, 0.3022, 1.0, 0.3022, 1.0, 0.3022, 0.0, 0.4328, 0.0, 0.4328, 1.0, 0.4328, 1.0, 0.4328, 0.0, 0.5672, 0.0, 0.5672, 1.0, 0.5672, 1.0, 0.5672, 0.0, 0.6978, 0.0, 0.6978, 1.0, 0.8177, 1.0, 0.8177, 0.0, 0.9203, 0.0, 0.9203, 1.0, 1.0, 1.0, 1.0, 0.0, 0.0, 0.0, 0.0, 0.3334, 0.6785, 0.3334, 0.6785, 1.0, 0.0, 1.0, 1.0, 1.0, 1.0, 0.0, 0.6785, 0.0, 0.6785, 0.6666, 0.0, 0.6666, 0.0, 0.0, 1.0, 0.0, 1.0, 1.0, 0.0, 1.0, 0.0, 0.8703, 0.0754, 0.8112, 0.1359, 0.7353, 0.1781, 0.6465, 0.1998, 0.5497, 0.1998, 0.4503, 0.1781, 0.3535, 0.1359, 0.2647, 0.0754, 0.1888, 0.0, 0.1297, 1.0, 0.0, 1.0, 1.0, 0.0, 1.0, 0.0, 0.6666, 0.6785, 0.6666, 0.6785, 0.0, 1.0, 0.0, 0.0, 0.0, 0.0, 1.0, 1.0, 1.0, 1.0, 0.0, 1.0, 1.0, 0.0, 1.0, 0.0, 0.0, 1.0, 0.0, 1.0, 1.0, 0.0, 1.0, 0.0, 0.0, 0.0, 1.0, 0.0, 0.0, 1.0, 0.0, 1.0, 1.0, 0.9224, 0.0, 0.9224, 1.0, 1.0, 1.0, 1.0, 0.0, 0.1795, 1.0, 0.1795, 0.0, 0.07758, 0.0, 0.07758, 1.0, 0.9224, 1.0, 0.9224, 0.0, 0.8205, 0.0, 0.8205, 1.0, 0.7, 1.0, 0.7, 0.0, 0.568, 0.0, 0.568, 1.0, 0.568, 1.0, 0.568, 0.0, 0.432, 0.0, 0.432, 1.0, 0.432, 1.0, 0.432, 0.0, 0.3, 0.0, 0.3, 1.0, 0.3, 1.0, 0.3, 0.0, 0.1795, 0.0, 0.1795, 1.0, 0.8205, 1.0, 0.8205, 0.0, 0.7, 0.0, 0.7, 1.0, 0.0, 1.0, 0.4063, 1.0, 0.4063, 0.975, 0.612, 0.975, 0.612, 1.0, 1.0, 1.0, 1.0, 0.0, 0.0, 0.0, 0.6785, 0.3334, 0.0, 0.3334, 0.0, 0.0, 1.0, 0.0, 1.0, 1.0, 0.6785, 1.0, 0.4616, 0.8019, 0.5384, 0.8019, 0.6131, 0.8235, 0.6813, 0.8655, 0.7389, 0.9255, 0.7828, 1.0, 1.0, 1.0, 1.0, 0.0, 0.0, 0.0, 0.0, 1.0, 0.2172, 1.0, 0.2611, 0.9255, 0.3187, 0.8655, 0.3869, 0.8235, 0.1998, 0.5497, 0.1781, 0.6465, 0.1359, 0.7353, 0.0754, 0.8112, 0.0, 0.8703, 0.0, 1.0, 1.0, 1.0, 1.0, 0.0, 0.0, 0.0, 0.0, 0.1297, 0.0754, 0.1888, 0.1359, 0.2647, 0.1781, 0.3535, 0.1998, 0.4503, 1.0, 0.0, 1.0, 1.0, 0.7828, 1.0, 0.7389, 0.9255, 0.6813, 0.8655, 0.6131, 0.8235, 0.5384, 0.8019, 0.4616, 0.8019, 0.3869, 0.8235, 0.3187, 0.8655, 0.2611, 0.9255, 0.2172, 1.0, 0.0, 1.0, 0.0, 0.0, 0.5892, 0.975, 0.3352, 0.975, 0.3352, 1.0, 0.0, 1.0, 0.0, 0.0, 1.0, 0.0, 1.0, 1.0, 0.5892, 1.0, 0.6648, 0.975, 0.4108, 0.975, 0.4108, 1.0, 0.0, 1.0, 0.0, 0.0, 1.0, 0.0, 1.0, 1.0, 0.6648, 1.0, 0.2777, 0.7994, 0.1592, 0.7994, 0.1592, 0.9, 0.0, 0.9, 0.0, 1.0, 1.0, 1.0, 1.0, 0.6875, 0.8411, 0.6875, 0.8411, 0.542, 0.6246, 0.542, 0.6246, 0.7481, 0.376, 0.7481, 0.376, 0.2516, 0.6246, 0.2516, 0.6246, 0.4649, 0.8411, 0.4649, 0.8411, 0.3125, 1.0, 0.3125, 1.0, 0.0, 0.0, 0.0, 0.0, 0.1, 0.1592, 0.1, 0.1592, 0.2006, 0.2777, 0.2006, 0.2777, 0.4291, 0.2396, 0.4291, 0.2396, 0.2767, 0.1592, 0.2767, 0.1592, 0.4, 0.0, 0.4, 0.0, 0.6, 0.1592, 0.6, 0.1592, 0.7232, 0.2396, 0.7232, 0.2396, 0.5709, 0.2777, 0.5709, 0.0, 0.0, 1.0, 0.0, 1.0, 1.0, 0.0, 1.0, 0.0, 0.0, 0.0, 0.0, 0.0, 0.0, 0.0, 0.0, 0.3352, 0.975, 0.0, 0.0, 1.0, 0.0, 0.0, 0.0, 0.0, 1.0, 1.0, 1.0, 0.0, 0.0, 1.0, 0.0, 1.0, 1.0, 0.0, 1.0, 0.0, 0.0, 1.0, 0.0, 1.0, 1.0, 0.0, 1.0, 1.0, 0.0, 0.0, 0.0, 0.0, 1.0, 1.0, 1.0, 1.0, 0.0, 0.0, 0.0, 0.0, 1.0, 1.0, 1.0, 1.0, 0.0, 0.0, 0.0, 0.0, 1.0, 1.0, 1.0, 0.5346, 0.5849, 0.5346, 1.0, 0.0, 1.0, 0.0, 0.0, 0.5346, 0.0, 0.5346, 0.4295, 1.0, 0.4295, 1.0, 0.5849, 1.0, 0.0, 0.0, 0.0, 0.0, 1.0, 1.0, 1.0, 1.0, 0.0, 0.0, 0.0, 0.0, 1.0, 1.0, 1.0, 0.0, 0.0, 1.0, 0.0, 1.0, 1.0, 0.0, 1.0, 0.0, 0.0, 1.0, 0.0, 1.0, 1.0, 0.0, 1.0, 0.0, 0.0, 1.0, 0.0, 1.0, 1.0, 0.0, 1.0, 0.0, 0.0, 1.0, 0.0, 1.0, 1.0, 0.0, 1.0, 0.5346, 0.4295, 0.5346, 0.0, 0.0, 0.0, 0.0, 1.0, 0.5346, 1.0, 0.5346, 0.5849, 1.0, 0.5849, 1.0, 0.4295, 1.0, 0.0, 0.0, 0.0, 0.0, 1.0, 1.0, 1.0, 0.0, 0.0, 1.0, 0.0, 1.0, 1.0, 0.0, 1.0, 1.0, 0.0, 0.0, 0.0, 0.0, 1.0, 1.0, 1.0, 1.0, 0.0, 0.0, 0.0, 0.0, 1.0, 1.0, 1.0, 0.0, 0.0, 1.0, 0.0, 1.0, 1.0, 0.0, 1.0, 0.0, 1.0, 0.0, 0.8703, 0.0754, 0.8112, 0.1359, 0.7353, 0.1781, 0.6465, 0.1998, 0.5497, 0.1998, 0.4503, 0.1781, 0.3535, 0.1359, 0.2647, 0.0754, 0.1888, 0.0, 0.1297, 0.0, 0.0, 1.0, 0.0, 1.0, 1.0, 0.0, 0.0, 1.0, 0.0, 1.0, 1.0, 0.0, 1.0, 1.0, 0.0, 0.0, 0.0, 0.0, 1.0, 1.0, 1.0, 0.0, 1.0, 0.0, 0.0, 1.0, 0.0, 1.0, 1.0, 0.07972, 0.0, 0.07972, 1.0, 0.0, 1.0, 0.0, 0.0, 0.0, 0.0, 0.0, 1.0, 1.0, 1.0, 1.0, 0.0, 1.0, 0.0, 0.0, 0.0, 0.0, 1.0, 1.0, 1.0, 0.0, 1.0, 0.0, 0.0, 1.0, 0.0, 1.0, 1.0, 1.0, 1.0, 1.0, 0.0, 0.0, 0.0, 0.0, 1.0, 0.0, 0.0, 1.0, 0.0, 1.0, 0.3125, 0.8411, 0.3125, 0.8411, 0.6875, 1.0, 0.6875, 1.0, 1.0, 0.0, 1.0, 0.0, 0.9, 0.1592, 0.9, 0.1592, 0.6, 0.0, 0.6, 0.0, 0.4, 0.1592, 0.4, 0.1592, 0.1, 0.0, 0.1, 1.0, 0.0, 0.0, 0.0, 0.0, 1.0, 1.0, 1.0, 1.0, 1.0, 1.0, 0.0, 0.0, 0.0, 0.0, 1.0, 0.0, 1.0, 0.0, 0.0, 1.0, 0.0, 1.0, 1.0, 0.0, 0.9, 0.1592, 0.9, 0.1592, 0.9, 0.0, 0.9, 1.0, 0.0, 0.1592, 0.6, 0.1592, 0.6, 1.0, 1.0, 0.0, 0.4, 0.1592, 0.4, 0.1592, 0.4, 0.0, 0.4, 0.0, 1.0, 0.1592, 0.1, 0.1592, 0.1, 1.0, 1.0, 0.2396, 0.2767, 0.0, 0.0, 0.0, 0.0, 0.1592, 0.2767, 0.2396, 0.4291, 0.0, 0.0, 0.0, 0.0, 0.2396, 0.2767, 0.2777, 0.4291, 0.0, 0.0, 0.0, 0.0, 0.2396, 0.4291, 0.2777, 0.2006, 0.0, 0.0, 0.0, 0.0, 0.2777, 0.4291, 0.3352, 0.975, 0.0, 0.0, 0.2777, 0.2006, 0.3352, 1.0, 0.0, 0.0, 0.0, 0.0, 0.2777, 0.7994, 0.2777, 0.5709, 0.6648, 0.975, 0.6648, 1.0, 0.2777, 0.7994, 0.0, 0.0, 0.2396, 0.7232, 0.0, 0.0, 0.0, 0.0, 0.2396, 0.5709, 0.4108, 0.975, 0.0, 0.0, 0.2396, 0.7232, 0.4108, 1.0, 0.2396, 0.5709, 0.0, 0.0, 0.0, 0.0, 0.2777, 0.5709, 0.0, 0.0, 0.0, 0.0, 0.6246, 0.4649, 0.6246, 0.2516, 0.6246, 0.542, 0.0, 0.0, 0.0, 0.0, 0.6246, 0.7481, 0.4063, 0.975, 0.4063, 1.0, 0.6246, 0.4649, 0.0, 0.0, 0.612, 0.975, 0.0, 0.0, 0.6246, 0.542, 0.612, 1.0, 0.0, 0.0, 0.0, 0.0, 0.0, 0.0, 0.0, 0.0, 0.4108, 0.975, 0.6648, 0.975, 0.376, 0.2516, 0.0, 0.0, 0.0, 0.0, 0.6246, 0.2516, 0.376, 0.7481, 0.0, 0.0, 0.0, 0.0, 0.376, 0.2516, 0.6246, 0.7481, 0.0, 0.0, 0.0, 0.0, 0.376, 0.7481, 1.0, 0.3125, 0.8411, 0.3125, 0.8411, 0.3125, 1.0, 0.3125, 0.0, 0.0, 0.8411, 0.6875, 0.8411, 0.6875, 0.0, 1.0, 0.0, 0.0, 0.0, 0.0, 0.0, 0.0, 0.0, 0.0, 0.0, 0.0, 0.612, 0.975, 0.4063, 0.975, 0.0, 0.0, 0.0, 1.0, 0.08333, 1.0, 0.08333, 0.9167, 0.0, 0.9167, 0.0, 0.08333, 0.08333, 0.08333, 0.08333, 0.0, 0.0, 0.0, 0.1667, 0.1667, 0.25, 0.1667, 0.3333, 0.1667, 0.3333, 0.08333, 0.25, 0.08333, 0.1667, 0.08333, 0.08333, 0.08333, 0.0, 0.08333, 0.0, 0.1667, 0.08333, 0.1667, 0.0, 0.25, 0.08333, 0.25, 0.08333, 0.1667, 0.0, 0.1667, 0.0, 0.3333, 0.08333, 0.3333, 0.08333, 0.25, 0.0, 0.25, 0.0, 0.4167, 0.08333, 0.4167, 0.08333, 0.3333, 0.0, 0.3333, 0.0, 0.5, 0.08333, 0.5, 0.08333, 0.4167, 0.0, 0.4167, 0.0, 0.5833, 0.08333, 0.5833, 0.08333, 0.5, 0.0, 0.5, 0.0, 0.75, 0.08333, 0.75, 0.08333, 0.6667, 0.0, 0.6667, 0.0, 0.8333, 0.08333, 0.8333, 0.08333, 0.75, 0.0, 0.75, 0.0, 0.9167, 0.08333, 0.9167, 0.08333, 0.8333, 0.0, 0.8333, 0.08333, 1.0, 0.1667, 1.0, 0.1667, 0.9167, 0.08333, 0.9167, 0.08333, 0.08333, 0.1667, 0.08333, 0.1667, 0.0, 0.08333, 0.0, 0.08333, 0.25, 0.1667, 0.25, 0.1667, 0.1667, 0.08333, 0.1667, 0.08333, 0.3333, 0.1667, 0.3333, 0.1667, 0.25, 0.08333, 0.25, 0.08333, 0.4167, 0.1667, 0.4167, 0.1667, 0.3333, 0.08333, 0.3333, 0.08333, 0.5, 0.1667, 0.5, 0.1667, 0.4167, 0.08333, 0.4167, 0.08333, 0.5833, 0.1667, 0.5833, 0.1667, 0.5, 0.08333, 0.5, 0.08333, 0.75, 0.1667, 0.75, 0.1667, 0.6667, 0.08333, 0.6667, 0.08333, 0.8333, 0.1667, 0.8333, 0.1667, 0.75, 0.08333, 0.75, 0.08333, 0.9167, 0.1667, 0.9167, 0.1667, 0.8333, 0.08333, 0.8333, 0.1667, 1.0, 0.25, 1.0, 0.25, 0.9167, 0.1667, 0.9167, 0.1667, 0.08333, 0.25, 0.08333, 0.25, 0.0, 0.1667, 0.0, 0.1667, 0.25, 0.25, 0.25, 0.25, 0.1667, 0.1667, 0.1667, 0.1667, 0.3333, 0.25, 0.3333, 0.25, 0.25, 0.1667, 0.25, 0.1667, 0.4167, 0.25, 0.4167, 0.25, 0.3333, 0.1667, 0.3333, 0.1667, 0.5, 0.25, 0.5, 0.25, 0.4167, 0.1667, 0.4167, 0.1667, 0.5833, 0.25, 0.5833, 0.25, 0.5, 0.1667, 0.5, 0.1667, 0.75, 0.25, 0.75, 0.25, 0.6667, 0.1667, 0.6667, 0.1667, 0.8333, 0.25, 0.8333, 0.25, 0.75, 0.1667, 0.75, 0.1667, 0.9167, 0.25, 0.9167, 0.25, 0.8333, 0.1667, 0.8333, 0.25, 1.0, 0.3333, 1.0, 0.3333, 0.9167, 0.25, 0.9167, 0.25, 0.08333, 0.3333, 0.08333, 0.3333, 0.0, 0.25, 0.0, 0.08333, 0.6667, 0.1667, 0.6667, 0.25, 0.6667, 0.3333, 0.6667, 0.3333, 0.5833, 0.25, 0.5833, 0.1667, 0.5833, 0.08333, 0.5833, 0.0, 0.5833, 0.0, 0.6667, 0.25, 0.25, 0.3333, 0.25, 0.3333, 0.1667, 0.25, 0.1667, 0.25, 0.3333, 0.3333, 0.3333, 0.3333, 0.25, 0.25, 0.25, 0.25, 0.4167, 0.3333, 0.4167, 0.3333, 0.3333, 0.25, 0.3333, 0.25, 0.5, 0.3333, 0.5, 0.3333, 0.4167, 0.25, 0.4167, 0.25, 0.5833, 0.3333, 0.5833, 0.3333, 0.5, 0.25, 0.5, 0.25, 0.75, 0.3333, 0.75, 0.3333, 0.6667, 0.25, 0.6667, 0.25, 0.8333, 0.3333, 0.8333, 0.3333, 0.75, 0.25, 0.75, 0.25, 0.9167, 0.3333, 0.9167, 0.3333, 0.8333, 0.25, 0.8333, 0.3333, 1.0, 0.4167, 1.0, 0.4167, 0.9167, 0.3333, 0.9167, 0.3333, 0.08333, 0.4167, 0.08333, 0.4167, 0.0, 0.3333, 0.0, 0.9167, 0.1667, 1.0, 0.1667, 1.0, 0.08333, 0.9167, 0.08333, 0.8333, 0.08333, 0.75, 0.08333, 0.75, 0.1667, 0.8333, 0.1667, 0.3333, 0.25, 0.4167, 0.25, 0.4167, 0.1667, 0.3333, 0.1667, 0.3333, 0.3333, 0.4167, 0.3333, 0.4167, 0.25, 0.3333, 0.25, 0.3333, 0.4167, 0.4167, 0.4167, 0.4167, 0.3333, 0.3333, 0.3333, 0.3333, 0.5, 0.4167, 0.5, 0.4167, 0.4167, 0.3333, 0.4167, 0.3333, 0.5833, 0.4167, 0.5833, 0.4167, 0.5, 0.3333, 0.5, 0.4167, 0.1667, 0.5, 0.1667, 0.5, 0.08333, 0.4167, 0.08333, 0.3333, 0.08333, 0.3333, 0.1667, 0.3333, 0.75, 0.4167, 0.75, 0.4167, 0.6667, 0.3333, 0.6667, 0.3333, 0.8333, 0.4167, 0.8333, 0.4167, 0.75, 0.3333, 0.75, 0.3333, 0.9167, 0.4167, 0.9167, 0.4167, 0.8333, 0.3333, 0.8333, 0.4167, 1.0, 0.5, 1.0, 0.5, 0.9167, 0.4167, 0.9167, 0.4167, 0.08333, 0.5, 0.08333, 0.5, 0.0, 0.4167, 0.0, 0.4167, 0.25, 0.5, 0.25, 0.5, 0.1667, 0.4167, 0.1667, 0.4167, 0.3333, 0.5, 0.3333, 0.5, 0.25, 0.4167, 0.25, 0.4167, 0.4167, 0.5, 0.4167, 0.5, 0.3333, 0.4167, 0.3333, 0.4167, 0.5, 0.5, 0.5, 0.5, 0.4167, 0.4167, 0.4167, 0.4167, 0.5833, 0.5, 0.5833, 0.5, 0.5, 0.4167, 0.5, 0.4167, 0.75, 0.5, 0.75, 0.5, 0.6667, 0.4167, 0.6667, 0.4167, 0.8333, 0.5, 0.8333, 0.5, 0.75, 0.4167, 0.75, 0.4167, 0.9167, 0.5, 0.9167, 0.5, 0.8333, 0.4167, 0.8333, 0.5, 1.0, 0.5833, 1.0, 0.5833, 0.9167, 0.5, 0.9167, 0.5, 0.08333, 0.5833, 0.08333, 0.5833, 0.0, 0.5, 0.0, 0.5, 0.1667, 0.5833, 0.1667, 0.5833, 0.08333, 0.5, 0.08333, 0.5, 0.25, 0.5833, 0.25, 0.5833, 0.1667, 0.5, 0.1667, 0.5, 0.3333, 0.5833, 0.3333, 0.5833, 0.25, 0.5, 0.25, 0.5, 0.4167, 0.5833, 0.4167, 0.5833, 0.3333, 0.5, 0.3333, 0.5, 0.5, 0.5833, 0.5, 0.5833, 0.4167, 0.5, 0.4167, 0.5, 0.5833, 0.5833, 0.5833, 0.5833, 0.5, 0.5, 0.5, 0.5, 0.6667, 0.5833, 0.6667, 0.5833, 0.5833, 0.5, 0.5833, 0.5, 0.75, 0.5833, 0.75, 0.5833, 0.6667, 0.5, 0.6667, 0.5, 0.8333, 0.5833, 0.8333, 0.5833, 0.75, 0.5, 0.75, 0.5, 0.9167, 0.5833, 0.9167, 0.5833, 0.8333, 0.5, 0.8333, 0.5833, 1.0, 0.6667, 1.0, 0.6667, 0.9167, 0.5833, 0.9167, 0.5833, 0.08333, 0.6667, 0.08333, 0.6667, 0.0, 0.5833, 0.0, 0.5833, 0.1667, 0.6667, 0.1667, 0.6667, 0.08333, 0.5833, 0.08333, 0.5833, 0.25, 0.6667, 0.25, 0.6667, 0.1667, 0.5833, 0.1667, 0.5833, 0.3333, 0.6667, 0.3333, 0.6667, 0.25, 0.5833, 0.25, 0.5833, 0.4167, 0.6667, 0.4167, 0.6667, 0.3333, 0.5833, 0.3333, 0.5833, 0.5, 0.6667, 0.5, 0.6667, 0.4167, 0.5833, 0.4167, 0.5833, 0.5833, 0.6667, 0.5833, 0.6667, 0.5, 0.5833, 0.5, 0.5833, 0.6667, 0.6667, 0.6667, 0.6667, 0.5833, 0.5833, 0.5833, 0.5833, 0.75, 0.6667, 0.75, 0.6667, 0.6667, 0.5833, 0.6667, 0.5833, 0.8333, 0.6667, 0.8333, 0.6667, 0.75, 0.5833, 0.75, 0.5833, 0.9167, 0.6667, 0.9167, 0.6667, 0.8333, 0.5833, 0.8333, 0.6667, 1.0, 0.75, 1.0, 0.75, 0.9167, 0.6667, 0.9167, 0.6667, 0.08333, 0.75, 0.08333, 0.75, 0.0, 0.6667, 0.0, 0.6667, 0.1667, 0.75, 0.1667, 0.75, 0.08333, 0.6667, 0.08333, 0.6667, 0.25, 0.75, 0.25, 0.75, 0.1667, 0.6667, 0.1667, 0.6667, 0.3333, 0.75, 0.3333, 0.75, 0.25, 0.6667, 0.25, 0.6667, 0.4167, 0.75, 0.4167, 0.75, 0.3333, 0.6667, 0.3333, 0.6667, 0.5, 0.75, 0.5, 0.75, 0.4167, 0.6667, 0.4167, 0.6667, 0.5833, 0.75, 0.5833, 0.75, 0.5, 0.6667, 0.5, 0.6667, 0.6667, 0.75, 0.6667, 0.75, 0.5833, 0.6667, 0.5833, 0.6667, 0.75, 0.75, 0.75, 0.75, 0.6667, 0.6667, 0.6667, 0.6667, 0.8333, 0.75, 0.8333, 0.75, 0.75, 0.6667, 0.75, 0.6667, 0.9167, 0.75, 0.9167, 0.75, 0.8333, 0.6667, 0.8333, 0.75, 1.0, 0.8333, 1.0, 0.8333, 0.9167, 0.75, 0.9167, 0.75, 0.08333, 0.8333, 0.08333, 0.8333, 0.0, 0.75, 0.0, 0.9167, 0.6667, 1.0, 0.6667, 1.0, 0.5833, 0.9167, 0.5833, 0.8333, 0.5833, 0.75, 0.5833, 0.75, 0.6667, 0.8333, 0.6667, 0.75, 0.25, 0.8333, 0.25, 0.8333, 0.1667, 0.75, 0.1667, 0.75, 0.3333, 0.8333, 0.3333, 0.8333, 0.25, 0.75, 0.25, 0.75, 0.4167, 0.8333, 0.4167, 0.8333, 0.3333, 0.75, 0.3333, 0.75, 0.5, 0.8333, 0.5, 0.8333, 0.4167, 0.75, 0.4167, 0.75, 0.5833, 0.8333, 0.5833, 0.8333, 0.5, 0.75, 0.5, 0.75, 0.75, 0.8333, 0.75, 0.8333, 0.6667, 0.75, 0.6667, 0.75, 0.8333, 0.8333, 0.8333, 0.8333, 0.75, 0.75, 0.75, 0.75, 0.9167, 0.8333, 0.9167, 0.8333, 0.8333, 0.75, 0.8333, 0.8333, 1.0, 0.9167, 1.0, 0.9167, 0.9167, 0.8333, 0.9167, 0.8333, 0.08333, 0.9167, 0.08333, 0.9167, 0.0, 0.8333, 0.0, 0.4167, 0.6667, 0.5, 0.6667, 0.5, 0.5833, 0.4167, 0.5833, 0.3333, 0.5833, 0.3333, 0.6667, 0.8333, 0.25, 0.9167, 0.25, 0.9167, 0.1667, 0.8333, 0.1667, 0.8333, 0.3333, 0.9167, 0.3333, 0.9167, 0.25, 0.8333, 0.25, 0.8333, 0.4167, 0.9167, 0.4167, 0.9167, 0.3333, 0.8333, 0.3333, 0.8333, 0.5, 0.9167, 0.5, 0.9167, 0.4167, 0.8333, 0.4167, 0.8333, 0.5833, 0.9167, 0.5833, 0.9167, 0.5, 0.8333, 0.5, 0.8333, 0.75, 0.9167, 0.75, 0.9167, 0.6667, 0.8333, 0.6667, 0.8333, 0.8333, 0.9167, 0.8333, 0.9167, 0.75, 0.8333, 0.75, 0.8333, 0.9167, 0.9167, 0.9167, 0.9167, 0.8333, 0.8333, 0.8333, 0.9167, 1.0, 1.0, 1.0, 1.0, 0.9167, 0.9167, 0.9167, 0.9167, 0.08333, 1.0, 0.08333, 1.0, 0.0, 0.9167, 0.0, 0.9167, 0.25, 1.0, 0.25, 1.0, 0.1667, 0.9167, 0.1667, 0.9167, 0.3333, 1.0, 0.3333, 1.0, 0.25, 0.9167, 0.25, 0.9167, 0.4167, 1.0, 0.4167, 1.0, 0.3333, 0.9167, 0.3333, 0.9167, 0.5, 1.0, 0.5, 1.0, 0.4167, 0.9167, 0.4167, 0.9167, 0.5833, 1.0, 0.5833, 1.0, 0.5, 0.9167, 0.5, 0.9167, 0.75, 1.0, 0.75, 1.0, 0.6667, 0.9167, 0.6667, 0.9167, 0.8333, 1.0, 0.8333, 1.0, 0.75, 0.9167, 0.75, 0.9167, 0.9167, 1.0, 0.9167, 1.0, 0.8333, 0.9167, 0.8333, 1.0, 0.0, 0.0, 0.0, 0.0, 1.0, 1.0, 1.0, 1.0, 0.0, 0.0, 0.0, 0.0, 1.0, 1.0, 1.0, 1.0, 1.0, 0.0, 1.0, 0.0, 0.0, 1.0, 0.0, 0.0, 0.0, 1.0, 0.0, 1.0, 1.0, 0.0, 1.0, 0.0, 0.0, 1.0, 0.0, 0.9688, 1.0, 0.03118, 1.0, 0.9688, 1.0, 1.0, 0.0, 0.0, 0.0, 0.03118, 1.0])
me_shape_9_indexedfaceset.materials.append(mat_plastic_matte_black)
me_shape_9_indexedfaceset.materials.append(mat_metal_goldpins_1)
me_shape_9_indexedfaceset.materials.append(mat_light_guide)
me_shape_9_indexedfaceset.update()
me_shape_9_indexedfaceset.normals_split_custom_set([tuple(v) for v in zip(*[iter([1.0, 0.0, 0.0, 1.0, 0.0, 0.0, 1.0, 0.0, 0.0, 1.0, 0.0, 0.0, 0.0, 1.0, 0.0, 0.0, 1.0, 0.0, 0.0, 1.0, 0.0, 0.0, 1.0, 0.0, 0.0, -1.0, 0.0, 0.0, -1.0, 0.0, 0.0, -1.0, 0.0, 0.0, -1.0, 0.0, 0.0, 0.0, 1.0, 0.0, 0.0, 1.0, 0.0, 0.0, 1.0, 0.0, 0.0, 1.0, 0.0, 8.07e-08, -1.0, 0.0, 8.07e-08, -1.0, 0.0, 8.07e-08, -1.0, 0.0, 8.07e-08, -1.0, -1.0, 0.0, 0.0, -1.0, 0.0, 0.0, -1.0, 0.0, 0.0, -1.0, 0.0, 0.0, 0.0, -1.0, 0.0, 0.0, -1.0, 0.0, 0.0, -1.0, 0.0, 0.0, -1.0, 0.0, 1.0, 0.0, 0.0, 1.0, 0.0, 0.0, 1.0, 0.0, 0.0, 1.0, 0.0, 0.0, 0.0, 1.0, 0.0, 0.0, 1.0, 0.0, 0.0, 1.0, 0.0, 0.0, 1.0, 0.0, -1.0, 0.0, 0.0, -1.0, 0.0, 0.0, -1.0, 0.0, 0.0, -1.0, 0.0, 0.0, -0.834, -0.5518, -5.893e-08, -0.834, -0.5518, -5.893e-08, -0.6834, -0.73, -9.821e-08, -0.6834, -0.73, -9.821e-08, -0.9932, -0.1166, -9.821e-09, -0.9932, -0.1166, -9.821e-09, -0.9391, -0.3436, -9.821e-09, -0.9391, -0.3436, -9.821e-09, -0.9391, -0.3436, -9.821e-09, -0.9391, -0.3436, -9.821e-09, -0.834, -0.5518, -5.893e-08, -0.834, -0.5518, -5.893e-08, -0.9932, 0.1166, 0.0, -0.9932, 0.1166, 0.0, -0.9932, -0.1166, -9.821e-09, -0.9932, -0.1166, -9.821e-09, -0.9391, 0.3436, 0.0, -0.9391, 0.3436, 0.0, -0.9932, 0.1166, 0.0, -0.9932, 0.1166, 0.0, -0.6834, 0.73, 0.0, -0.6834, 0.73, 0.0, -0.834, 0.5518, 0.0, -0.834, 0.5518, 0.0, -0.6834, -0.73, 0.0, -0.6834, -0.73, 0.0, -0.5936, -0.8047, 0.0, -0.5936, -0.8047, 0.0, -1.0, 0.0, 0.0, -1.0, 0.0, 0.0, -1.0, 0.0, 0.0, -1.0, 0.0, 0.0, -0.6834, 0.73, 0.0, -0.6834, 0.73, 0.0, -0.5936, 0.8047, 0.0, -0.5936, 0.8047, 0.0, -0.9391, 0.3436, 0.0, -0.9391, 0.3436, 0.0, -0.834, 0.5518, 0.0, -0.834, 0.5518, 0.0, -4.356e-08, -4.962e-08, 1.0, -4.356e-08, -4.962e-08, 1.0, -4.356e-08, -4.962e-08, 1.0, -4.356e-08, -4.962e-08, 1.0, -4.356e-08, -4.962e-08, 1.0, -4.356e-08, -4.962e-08, 1.0, -4.356e-08, -4.962e-08, 1.0, -4.356e-08, -4.962e-08, 1.0, -4.356e-08, -4.962e-08, 1.0, -4.356e-08, -4.962e-08, 1.0, -4.356e-08, -4.962e-08, 1.0, -4.356e-08, -4.962e-08, 1.0, -4.356e-08, -4.962e-08, 1.0, -4.356e-08, -4.962e-08, 1.0, 0.0, -1.0, -5.849e-08, 0.0, -1.0, -5.849e-08, 0.0, -1.0, -5.849e-08, 0.0, -1.0, -5.849e-08, 1.0, 0.0, 0.0, 1.0, 0.0, 0.0, 1.0, 0.0, 0.0, 1.0, 0.0, 0.0, 0.0, 1.0, 0.0, 0.0, 1.0, 0.0, 0.0, 1.0, 0.0, 0.0, 1.0, 0.0, -1.0, 0.0, 0.0, -1.0, 0.0, 0.0, -1.0, 0.0, 0.0, -1.0, 0.0, 0.0, -0.6834, 0.73, 3.929e-08, -0.6834, 0.73, 3.929e-08, -0.5936, 0.8047, 7.804e-08, -0.5936, 0.8047, 7.804e-08, -0.9391, 0.3436, 3.929e-08, -0.9391, 0.3436, 3.929e-08, -0.834, 0.5518, 3.929e-08, -0.834, 0.5518, 3.929e-08, 1.0, 9.148e-07, 0.0, 1.0, 9.148e-07, 0.0, 1.0, 9.148e-07, 0.0, 1.0, 9.148e-07, 0.0, 0.6652, -0.7466, -3.05e-08, 0.6652, -0.7466, -3.05e-08, 0.5707, -0.8212, -4.038e-08, 0.5707, -0.8212, -4.038e-08, -0.6834, -0.73, 0.0, -0.6834, -0.73, 0.0, -0.834, -0.5518, 0.0, -0.834, -0.5518, 0.0, -0.834, -0.5518, 0.0, -0.834, -0.5518, 0.0, -0.9391, -0.3436, 0.0, -0.9391, -0.3436, 0.0, -0.9391, -0.3436, 0.0, -0.9391, -0.3436, 0.0, -0.9932, -0.1166, 0.0, -0.9932, -0.1166, 0.0, -0.9932, -0.1166, 0.0, -0.9932, -0.1166, 0.0, -0.9932, 0.1166, 0.0, -0.9932, 0.1166, 0.0, -0.9932, 0.1166, 0.0, -0.9932, 0.1166, 0.0, -0.9391, 0.3436, 3.929e-08, -0.9391, 0.3436, 3.929e-08, -0.834, 0.5518, 3.929e-08, -0.834, 0.5518, 3.929e-08, -0.6834, 0.73, 3.929e-08, -0.6834, 0.73, 3.929e-08, -6.278e-08, -3.827e-08, 1.0, -6.278e-08, -3.827e-08, 1.0, -6.278e-08, -3.827e-08, 1.0, -6.278e-08, -3.827e-08, 1.0, -6.278e-08, -3.827e-08, 1.0, -6.278e-08, -3.827e-08, 1.0, 6.278e-08, -3.827e-08, 1.0, 6.278e-08, -3.827e-08, 1.0, 6.278e-08, -3.827e-08, 1.0, 6.278e-08, -3.827e-08, 1.0, 6.278e-08, -3.827e-08, 1.0, 6.278e-08, -3.827e-08, 1.0, -9.736e-16, 4.371e-08, -1.0, -9.736e-16, 4.371e-08, -1.0, -9.736e-16, 4.371e-08, -1.0, -9.736e-16, 4.371e-08, -1.0, -9.736e-16, 4.371e-08, -1.0, -9.736e-16, 4.371e-08, -1.0, -9.736e-16, 4.371e-08, -1.0, -9.736e-16, 4.371e-08, -1.0, -9.736e-16, 4.371e-08, -1.0, -9.736e-16, 4.371e-08, -1.0, -9.736e-16, 4.371e-08, -1.0, -9.736e-16, 4.371e-08, -1.0, -9.736e-16, 4.371e-08, -1.0, -9.736e-16, 4.371e-08, -1.0, 0.0, 3.827e-08, -1.0, 0.0, 3.827e-08, -1.0, 0.0, 3.827e-08, -1.0, 0.0, 3.827e-08, -1.0, 0.0, 3.827e-08, -1.0, 0.0, 3.827e-08, -1.0, 0.0, 1.0, 5.86e-08, 0.0, 1.0, 5.86e-08, 0.0, 1.0, 5.86e-08, 0.0, 1.0, 5.86e-08, -1.0, 0.0, 0.0, -1.0, 0.0, 0.0, -1.0, 0.0, 0.0, -1.0, 0.0, 0.0, 0.0, -1.0, -5.86e-08, 0.0, -1.0, -5.86e-08, 0.0, -1.0, -5.86e-08, 0.0, -1.0, -5.86e-08, 1.0, 9.148e-07, 0.0, 1.0, 9.148e-07, 0.0, 1.0, 9.148e-07, 0.0, 1.0, 9.148e-07, 0.0, 0.6652, 0.7466, 1.017e-08, 0.6652, 0.7466, 1.017e-08, 0.5707, 0.8212, 0.0, 0.5707, 0.8212, 0.0, 0.8241, -0.5664, -2.033e-08, 0.8241, -0.5664, -2.033e-08, 0.6652, -0.7466, -3.05e-08, 0.6652, -0.7466, -3.05e-08, 0.6652, 0.7466, 1.017e-08, 0.6652, 0.7466, 1.017e-08, 0.8241, 0.5664, 2.033e-08, 0.8241, 0.5664, 2.033e-08, 0.9354, 0.3535, 1.652e-08, 0.9354, 0.3535, 1.652e-08, 0.9928, 0.1201, 6.355e-09, 0.9928, 0.1201, 6.355e-09, 0.9928, 0.1201, 6.355e-09, 0.9928, 0.1201, 6.355e-09, 0.9928, -0.1201, -3.813e-09, 0.9928, -0.1201, -3.813e-09, 0.9928, -0.1201, -3.813e-09, 0.9928, -0.1201, -3.813e-09, 0.9354, -0.3535, -1.398e-08, 0.9354, -0.3535, -1.398e-08, 0.9354, -0.3535, -1.398e-08, 0.9354, -0.3535, -1.398e-08, 0.8241, -0.5664, -2.033e-08, 0.8241, -0.5664, -2.033e-08, 0.8241, 0.5664, 2.033e-08, 0.8241, 0.5664, 2.033e-08, 0.9354, 0.3535, 1.652e-08, 0.9354, 0.3535, 1.652e-08, 1.0, 2.496e-07, 0.0, 1.0, 2.496e-07, 0.0, 1.0, 2.496e-07, 0.0, 1.0, 2.496e-07, 0.0, 1.0, 2.496e-07, 0.0, 1.0, 2.496e-07, 0.0, 1.0, 2.496e-07, 0.0, 1.0, 2.496e-07, 0.0, 0.0, 3.827e-08, -1.0, 0.0, 3.827e-08, -1.0, 0.0, 3.827e-08, -1.0, 0.0, 3.827e-08, -1.0, 0.0, 3.827e-08, -1.0, 0.0, 3.827e-08, -1.0, 0.0, 4.371e-08, -1.0, 0.0, 4.371e-08, -1.0, 0.0, 4.371e-08, -1.0, 0.0, 4.371e-08, -1.0, 0.0, 4.371e-08, -1.0, 0.0, 4.371e-08, -1.0, 0.0, 4.371e-08, -1.0, 0.0, 4.371e-08, -1.0, 0.0, 4.371e-08, -1.0, 0.0, 4.371e-08, -1.0, 0.0, 4.371e-08, -1.0, 0.0, 4.371e-08, -1.0, 0.0, 4.371e-08, -1.0, 0.0, 4.371e-08, -1.0, 2.722e-08, -4.962e-08, 1.0, 2.722e-08, -4.962e-08, 1.0, 2.722e-08, -4.962e-08, 1.0, 2.722e-08, -4.962e-08, 1.0, 2.722e-08, -4.962e-08, 1.0, 2.722e-08, -4.962e-08, 1.0, 2.722e-08, -4.962e-08, 1.0, 2.722e-08, -4.962e-08, 1.0, 2.722e-08, -4.962e-08, 1.0, 2.722e-08, -4.962e-08, 1.0, 2.722e-08, -4.962e-08, 1.0, 2.722e-08, -4.962e-08, 1.0, 2.722e-08, -4.962e-08, 1.0, 2.722e-08, -4.962e-08, 1.0, 3.396e-08, -8.636e-08, 1.0, 3.396e-08, -8.636e-08, 1.0, 3.396e-08, -8.636e-08, 1.0, 3.396e-08, -8.636e-08, 1.0, 3.396e-08, -8.636e-08, 1.0, 3.396e-08, -8.636e-08, 1.0, 3.396e-08, -8.636e-08, 1.0, 3.396e-08, -8.636e-08, 1.0, 3.396e-08, -8.636e-08, 1.0, 3.396e-08, -8.636e-08, 1.0, 3.396e-08, -8.636e-08, 1.0, 3.396e-08, -8.636e-08, 1.0, 3.396e-08, -8.636e-08, 1.0, 3.396e-08, -8.636e-08, 1.0, -1.0, -7.959e-08, 0.0, -1.0, -7.959e-08, 0.0, -1.0, -7.959e-08, 0.0, -1.0, -7.959e-08, 0.0, -1.0, -7.959e-08, 0.0, -1.0, -7.959e-08, 0.0, -1.0, -7.959e-08, 0.0, -1.0, -7.959e-08, 0.0, -1.0, 0.0, 0.0, -1.0, 0.0, 0.0, -1.0, 0.0, 0.0, -1.0, 0.0, 0.0, -1.0, 0.0, 0.0, -1.0, 0.0, 0.0, -1.0, 0.0, 0.0, -1.0, 0.0, 0.0, 5.519e-09, -1.744e-08, 1.0, 5.519e-09, -1.744e-08, 1.0, 5.519e-09, -1.744e-08, 1.0, 5.519e-09, -1.744e-08, 1.0, 5.519e-09, -1.744e-08, 1.0, 5.519e-09, -1.744e-08, 1.0, 5.519e-09, -1.744e-08, 1.0, 5.519e-09, -1.744e-08, 1.0, 5.519e-09, -1.744e-08, 1.0, 5.519e-09, -1.744e-08, 1.0, 5.519e-09, -1.744e-08, 1.0, 5.519e-09, -1.744e-08, 1.0, 5.519e-09, -1.744e-08, 1.0, 5.519e-09, -1.744e-08, 1.0, 5.519e-09, -1.744e-08, 1.0, 5.519e-09, -1.744e-08, 1.0, 5.519e-09, -1.744e-08, 1.0, 5.519e-09, -1.744e-08, 1.0, 5.519e-09, -1.744e-08, 1.0, 5.519e-09, -1.744e-08, 1.0, 5.519e-09, -1.744e-08, 1.0, 5.519e-09, -1.744e-08, 1.0, 5.519e-09, -1.744e-08, 1.0, 5.519e-09, -1.744e-08, 1.0, 5.519e-09, -1.744e-08, 1.0, 5.519e-09, -1.744e-08, 1.0, 5.519e-09, -1.744e-08, 1.0, 5.519e-09, -1.744e-08, 1.0, 5.519e-09, -1.744e-08, 1.0, 5.519e-09, -1.744e-08, 1.0, 5.519e-09, -1.744e-08, 1.0, 5.519e-09, -1.744e-08, 1.0, 5.519e-09, -1.744e-08, 1.0, 5.519e-09, -1.744e-08, 1.0, 5.519e-09, -1.744e-08, 1.0, 5.519e-09, -1.744e-08, 1.0, 0.0, -1.0, 0.0, 0.0, -1.0, 0.0, 0.0, -1.0, 0.0, 0.0, -1.0, 0.0, -6.278e-08, -3.827e-08, 1.0, -6.278e-08, -3.827e-08, 1.0, -6.278e-08, -3.827e-08, 1.0, -6.278e-08, -3.827e-08, 1.0, -6.278e-08, -3.827e-08, 1.0, -6.278e-08, -3.827e-08, 1.0, 1.0, -1.084e-08, 0.0, 1.0, -1.084e-08, 0.0, 1.0, -1.084e-08, 0.0, 1.0, -1.084e-08, 0.0, 0.0, -1.0, 0.0, 0.0, -1.0, 0.0, 0.0, -1.0, 0.0, 0.0, -1.0, 0.0, -1.0, -2.281e-08, 0.0, -1.0, -2.281e-08, 0.0, -1.0, -2.281e-08, 0.0, -1.0, -2.281e-08, 0.0, 0.0, 1.0, 0.0, 0.0, 1.0, 0.0, 0.0, 1.0, 0.0, 0.0, 1.0, 0.0, 1.0, -1.048e-08, 0.0, 1.0, -1.048e-08, 0.0, 1.0, -1.048e-08, 0.0, 1.0, -1.048e-08, 0.0, 0.0, 1.0, 0.0, 0.0, 1.0, 0.0, 0.0, 1.0, 0.0, 0.0, 1.0, 0.0, 0.0, 5.287e-08, -1.0, 0.0, 5.287e-08, -1.0, 0.0, 5.287e-08, -1.0, 0.0, 5.287e-08, -1.0, 0.0, 5.287e-08, -1.0, 0.0, 5.287e-08, -1.0, 0.0, 5.287e-08, -1.0, 0.0, 5.287e-08, -1.0, 0.0, 1.0, 0.0, 0.0, 1.0, 0.0, 0.0, 1.0, 0.0, 0.0, 1.0, 0.0, 1.0, -9.193e-08, 0.0, 1.0, -9.193e-08, 0.0, 1.0, -9.193e-08, 0.0, 1.0, -9.193e-08, 0.0, 0.0, -1.0, 0.0, 0.0, -1.0, 0.0, 0.0, -1.0, 0.0, 0.0, -1.0, 0.0, -1.0, 1.003e-07, 0.0, -1.0, 1.003e-07, 0.0, -1.0, 1.003e-07, 0.0, -1.0, 1.003e-07, 0.0, 0.0, -1.0, 0.0, 0.0, -1.0, 0.0, 0.0, -1.0, 0.0, 0.0, -1.0, 0.0, 0.0, -1.0, 0.0, 0.0, -1.0, 0.0, 0.0, -1.0, 0.0, 0.0, -1.0, 0.0, -3.322e-09, -5.287e-08, 1.0, -3.322e-09, -5.287e-08, 1.0, -3.322e-09, -5.287e-08, 1.0, -3.322e-09, -5.287e-08, 1.0, -3.322e-09, -5.287e-08, 1.0, -3.322e-09, -5.287e-08, 1.0, -3.322e-09, -5.287e-08, 1.0, -3.322e-09, -5.287e-08, 1.0, 0.0, 1.0, 0.0, 0.0, 1.0, 0.0, 0.0, 1.0, 0.0, 0.0, 1.0, 0.0, -1.0, 1.003e-07, 0.0, -1.0, 1.003e-07, 0.0, -1.0, 1.003e-07, 0.0, -1.0, 1.003e-07, 0.0, 0.0, 1.0, 0.0, 0.0, 1.0, 0.0, 0.0, 1.0, 0.0, 0.0, 1.0, 0.0, 1.0, -9.193e-08, 0.0, 1.0, -9.193e-08, 0.0, 1.0, -9.193e-08, 0.0, 1.0, -9.193e-08, 0.0, -1.0, 0.0, 0.0, -1.0, 0.0, 0.0, -1.0, 0.0, 0.0, -1.0, 0.0, 0.0, 0.0, 4.371e-08, -1.0, 0.0, 4.371e-08, -1.0, 0.0, 4.371e-08, -1.0, 0.0, 4.371e-08, -1.0, 0.0, 4.371e-08, -1.0, 0.0, 4.371e-08, -1.0, 0.0, 4.371e-08, -1.0, 0.0, 4.371e-08, -1.0, 0.0, 4.371e-08, -1.0, 0.0, 4.371e-08, -1.0, 0.0, 4.371e-08, -1.0, 0.0, 4.371e-08, -1.0, 0.0, 4.371e-08, -1.0, 0.0, 4.371e-08, -1.0, -1.0, 0.0, 0.0, -1.0, 0.0, 0.0, -1.0, 0.0, 0.0, -1.0, 0.0, 0.0, 1.0, 0.0, 0.0, 1.0, 0.0, 0.0, 1.0, 0.0, 0.0, 1.0, 0.0, 0.0, -1.0, 0.0, 0.0, -1.0, 0.0, 0.0, -1.0, 0.0, 0.0, -1.0, 0.0, 0.0, -0.6834, -0.73, -9.821e-08, -0.6834, -0.73, -9.821e-08, -0.5936, -0.8047, -7.804e-08, -0.5936, -0.8047, -7.804e-08, 1.0, -2.384e-07, 0.0, 1.0, -2.384e-07, 0.0, 1.0, -2.384e-07, 0.0, 1.0, -2.384e-07, 0.0, -1.0, 0.0, 0.0, -1.0, 0.0, 0.0, -1.0, 0.0, 0.0, -1.0, 0.0, 0.0, -1.0, -3.725e-07, 0.0, -1.0, -3.725e-07, 0.0, -1.0, -3.725e-07, 0.0, -1.0, -3.725e-07, 0.0, 1.0, -2.384e-07, 0.0, 1.0, -2.384e-07, 0.0, 1.0, -2.384e-07, 0.0, 1.0, -2.384e-07, 0.0, 0.0, 4.371e-08, -1.0, 0.0, 4.371e-08, -1.0, 0.0, 4.371e-08, -1.0, 0.0, 4.371e-08, -1.0, 0.0, 4.371e-08, -1.0, 0.0, 4.371e-08, -1.0, 0.0, 4.371e-08, -1.0, 0.0, 4.371e-08, -1.0, 0.0, 4.371e-08, -1.0, 0.0, 4.371e-08, -1.0, 0.0, 4.371e-08, -1.0, 0.0, 4.371e-08, -1.0, 0.0, 4.371e-08, -1.0, 0.0, 4.371e-08, -1.0, 0.0, 4.371e-08, -1.0, 0.0, 4.371e-08, -1.0, -1.0, 0.0, 0.0, -1.0, 0.0, 0.0, -1.0, 0.0, 0.0, -1.0, 0.0, 0.0, 0.0, 1.0, 0.0, 0.0, 1.0, 0.0, 0.0, 1.0, 0.0, 0.0, 1.0, 0.0, 0.0, -1.0, 0.0, 0.0, -1.0, 0.0, 0.0, -1.0, 0.0, 0.0, -1.0, 0.0, 0.0, 1.0, 0.0, 0.0, 1.0, 0.0, 0.0, 1.0, 0.0, 0.0, 1.0, 0.0, 0.0, -1.0, 0.0, 0.0, -1.0, 0.0, 0.0, -1.0, 0.0, 0.0, -1.0, 0.0, 0.0, 1.0, 5.849e-08, 0.0, 1.0, 5.849e-08, 0.0, 1.0, 5.849e-08, 0.0, 1.0, 5.849e-08, 0.0, -1.0, 0.0, 0.0, -1.0, 0.0, 0.0, -1.0, 0.0, 0.0, -1.0, 0.0, 0.0, 1.0, 0.0, 0.0, 1.0, 0.0, 0.0, 1.0, 0.0, 0.0, 1.0, 0.0, 1.0, 0.0, 0.0, 1.0, 0.0, 0.0, 1.0, 0.0, 0.0, 1.0, 0.0, 0.0, 0.0, 1.0, 0.0, 0.0, 1.0, 0.0, 0.0, 1.0, 0.0, 0.0, 1.0, 0.0, -1.0, 0.0, 0.0, -1.0, 0.0, 0.0, -1.0, 0.0, 0.0, -1.0, 0.0, 0.0, 0.0, -1.0, 0.0, 0.0, -1.0, 0.0, 0.0, -1.0, 0.0, 0.0, -1.0, 0.0, -1.0, 9.193e-08, 0.0, -1.0, 9.193e-08, 0.0, -1.0, 9.193e-08, 0.0, -1.0, 9.193e-08, 0.0, 0.0, 1.0, 0.0, 0.0, 1.0, 0.0, 0.0, 1.0, 0.0, 0.0, 1.0, 0.0, 1.0, 0.0, 0.0, 1.0, 0.0, 0.0, 1.0, 0.0, 0.0, 1.0, 0.0, 0.0, 0.0, -1.0, 0.0, 0.0, -1.0, 0.0, 0.0, -1.0, 0.0, 0.0, -1.0, 0.0, 0.0, -1.0, 0.0, 0.0, -1.0, 0.0, 0.0, -1.0, 0.0, 0.0, -1.0, 0.0, -1.0, 1.048e-08, 0.0, -1.0, 1.048e-08, 0.0, -1.0, 1.048e-08, 0.0, -1.0, 1.048e-08, 0.0, -1.0, 0.0, 0.0, -1.0, 0.0, 0.0, -1.0, 0.0, 0.0, -1.0, 0.0, 0.0, 0.0, -1.0, 0.0, 0.0, -1.0, 0.0, 0.0, -1.0, 0.0, 0.0, -1.0, 0.0, 0.0, 1.0, 0.0, 0.0, 1.0, 0.0, 0.0, 1.0, 0.0, 0.0, 1.0, 0.0, -3.139e-08, -3.827e-08, 1.0, -3.139e-08, -3.827e-08, 1.0, -3.139e-08, -3.827e-08, 1.0, -3.139e-08, -3.827e-08, 1.0, -3.139e-08, -3.827e-08, 1.0, -3.139e-08, -3.827e-08, 1.0, 0.0, -1.0, 0.0, 0.0, -1.0, 0.0, 0.0, -1.0, 0.0, 0.0, -1.0, 0.0, 1.0, 0.0, 0.0, 1.0, 0.0, 0.0, 1.0, 0.0, 0.0, 1.0, 0.0, 0.0, 0.0, 1.0, 0.0, 0.0, 1.0, 0.0, 0.0, 1.0, 0.0, 0.0, 1.0, 0.0, 0.0, -1.0, -5.86e-08, 0.0, -1.0, -5.86e-08, 0.0, -1.0, -5.86e-08, 0.0, -1.0, -5.86e-08, 0.0, 1.0, 5.86e-08, 0.0, 1.0, 5.86e-08, 0.0, 1.0, 5.86e-08, 0.0, 1.0, 5.86e-08, -9.965e-09, -5.287e-08, 1.0, -9.965e-09, -5.287e-08, 1.0, -9.965e-09, -5.287e-08, 1.0, -9.965e-09, -5.287e-08, 1.0, -9.965e-09, -5.287e-08, 1.0, -9.965e-09, -5.287e-08, 1.0, -9.965e-09, -5.287e-08, 1.0, -9.965e-09, -5.287e-08, 1.0, -0.6181, -0.6018, 0.5058, -0.6157, -0.6019, 0.5086, -0.7131, -0.1271, 0.6894, -0.7166, -0.1267, 0.6859, -0.3539, -0.9157, 0.1903, -0.3533, -0.9156, 0.1917, -0.6157, -0.6019, 0.5086, -0.6181, -0.6018, 0.5058, -0.0001612, -0.9838, -0.1791, -0.007758, -0.9829, -0.1838, -0.02092, -0.9812, -0.1917, -0.3333, -0.9177, 0.2162, -0.3447, -0.9164, 0.2036, -0.3508, -0.9158, 0.1957, -0.3533, -0.9156, 0.1917, -0.3539, -0.9157, 0.1903, 0.005041, -0.9843, -0.1763, 0.003753, -0.9842, -0.1769, 0.3626, -0.7892, -0.4957, 0.3599, -0.789, -0.498, 0.003753, -0.9842, -0.1769, 0.005041, -0.9843, -0.1763, 0.6231, -0.3824, -0.6822, 0.6196, -0.382, -0.6857, 0.3599, -0.789, -0.498, 0.3626, -0.7892, -0.4957, 0.7166, 0.1268, -0.6859, 0.7131, 0.1275, -0.6893, 0.6196, -0.382, -0.6857, 0.6231, -0.3824, -0.6822, 0.618, 0.602, -0.5056, 0.6153, 0.6028, -0.508, 0.7131, 0.1275, -0.6893, 0.7166, 0.1268, -0.6859, 0.3536, 0.9159, -0.19, 0.3524, 0.9163, -0.1905, 0.6153, 0.6028, -0.508, 0.618, 0.602, -0.5056, -0.3629, 0.7889, 0.4959, -0.3606, 0.7882, 0.4986, -0.004889, 0.984, 0.1779, -0.005394, 0.9843, 0.1766, -0.6232, 0.3823, 0.6823, -0.6198, 0.3816, 0.6858, -0.3606, 0.7882, 0.4986, -0.3629, 0.7889, 0.4959, -0.7166, -0.1267, 0.6859, -0.7131, -0.1271, 0.6894, -0.6198, 0.3816, 0.6858, -0.6232, 0.3823, 0.6823, -0.6157, -0.6019, 0.5086, -0.6072, -0.6028, 0.5177, -0.7012, -0.129, 0.7012, -0.7131, -0.1271, 0.6894, -0.3533, -0.9156, 0.1917, -0.3508, -0.9158, 0.1957, -0.6072, -0.6028, 0.5177, -0.6157, -0.6019, 0.5086, 0.3599, -0.789, -0.498, 0.3507, -0.788, -0.5061, -0.0001612, -0.9838, -0.1791, 0.003753, -0.9842, -0.1769, 0.6196, -0.382, -0.6857, 0.6076, -0.3802, -0.6973, 0.3507, -0.788, -0.5061, 0.3599, -0.789, -0.498, 0.7131, 0.1275, -0.6893, 0.7012, 0.1299, -0.7011, 0.6076, -0.3802, -0.6973, 0.6196, -0.382, -0.6857, 0.6153, 0.6028, -0.508, 0.6062, 0.605, -0.5163, 0.7012, 0.1299, -0.7011, 0.7131, 0.1275, -0.6893, 0.3524, 0.9163, -0.1905, 0.3484, 0.9173, -0.193, 0.6062, 0.605, -0.5163, 0.6153, 0.6028, -0.508, -0.3606, 0.7882, 0.4986, -0.3525, 0.7862, 0.5076, -0.002552, 0.9833, 0.1818, -0.004889, 0.984, 0.1779, -0.6198, 0.3816, 0.6858, -0.608, 0.3792, 0.6975, -0.3525, 0.7862, 0.5076, -0.3606, 0.7882, 0.4986, -0.7131, -0.1271, 0.6894, -0.7012, -0.129, 0.7012, -0.608, 0.3792, 0.6975, -0.6198, 0.3816, 0.6858, -0.6072, -0.6028, 0.5177, -0.5891, -0.605, 0.5356, -0.6762, -0.1329, 0.7247, -0.7012, -0.129, 0.7012, -0.3508, -0.9158, 0.1957, -0.3447, -0.9164, 0.2036, -0.5891, -0.605, 0.5356, -0.6072, -0.6028, 0.5177, 0.3507, -0.788, -0.5061, 0.3319, -0.7855, -0.5223, -0.007758, -0.9829, -0.1838, -0.0001612, -0.9838, -0.1791, 0.6076, -0.3802, -0.6973, 0.5826, -0.3762, -0.7204, 0.3319, -0.7855, -0.5223, 0.3507, -0.788, -0.5061, 0.7012, 0.1299, -0.7011, 0.6762, 0.1348, -0.7243, 0.5826, -0.3762, -0.7204, 0.6076, -0.3802, -0.6973, 0.6062, 0.605, -0.5163, 0.5874, 0.6092, -0.5328, 0.6762, 0.1348, -0.7243, 0.7012, 0.1299, -0.7011, 0.3484, 0.9173, -0.193, 0.3405, 0.9191, -0.1981, 0.5874, 0.6092, -0.5328, 0.6062, 0.605, -0.5163, -0.3525, 0.7862, 0.5076, -0.3351, 0.7822, 0.5252, 0.002888, 0.9819, 0.1893, -0.002552, 0.9833, 0.1818, -0.608, 0.3792, 0.6975, -0.5833, 0.3743, 0.7209, -0.3351, 0.7822, 0.5252, -0.3525, 0.7862, 0.5076, -0.7012, -0.129, 0.7012, -0.6762, -0.1329, 0.7247, -0.5833, 0.3743, 0.7209, -0.608, 0.3792, 0.6975, -0.5891, -0.605, 0.5356, -0.5559, -0.6096, 0.5651, -0.6305, -0.1403, 0.7634, -0.6762, -0.1329, 0.7247, -0.3447, -0.9164, 0.2036, -0.3333, -0.9177, 0.2162, -0.5559, -0.6096, 0.5651, -0.5891, -0.605, 0.5356, -0.004889, 0.984, 0.1779, -0.002552, 0.9833, 0.1818, 0.002888, 0.9819, 0.1893, 0.01308, 0.9795, 0.2012, 0.3267, 0.9222, -0.2068, 0.3405, 0.9191, -0.1981, 0.3484, 0.9173, -0.193, 0.3524, 0.9163, -0.1905, 0.3536, 0.9159, -0.19, -0.005394, 0.9843, 0.1766, 0.3319, -0.7855, -0.5223, 0.298, -0.7809, -0.549, -0.02092, -0.9812, -0.1917, -0.007758, -0.9829, -0.1838, 0.5826, -0.3762, -0.7204, 0.5371, -0.3689, -0.7586, 0.298, -0.7809, -0.549, 0.3319, -0.7855, -0.5223, 0.6762, 0.1348, -0.7243, 0.6306, 0.1435, -0.7627, 0.5371, -0.3689, -0.7586, 0.5826, -0.3762, -0.7204, 0.5874, 0.6092, -0.5328, 0.5533, 0.6165, -0.5601, 0.6306, 0.1435, -0.7627, 0.6762, 0.1348, -0.7243, 0.3405, 0.9191, -0.1981, 0.3267, 0.9222, -0.2068, 0.5533, 0.6165, -0.5601, 0.5874, 0.6092, -0.5328, -0.3351, 0.7822, 0.5252, -0.3031, 0.7752, 0.5542, 0.01308, 0.9795, 0.2012, 0.002888, 0.9819, 0.1893, -0.5833, 0.3743, 0.7209, -0.5381, 0.3657, 0.7594, -0.3031, 0.7752, 0.5542, -0.3351, 0.7822, 0.5252, -0.6762, -0.1329, 0.7247, -0.6305, -0.1403, 0.7634, -0.5381, 0.3657, 0.7594, -0.5833, 0.3743, 0.7209, -0.5559, -0.6096, 0.5651, -0.499, -0.6178, 0.6077, -0.5527, -0.1532, 0.8192, -0.6305, -0.1403, 0.7634, -0.3333, -0.9177, 0.2162, -0.3129, -0.9203, 0.2347, -0.499, -0.6178, 0.6077, -0.5559, -0.6096, 0.5651, -0.2662, -0.9379, -0.2223, -0.2752, -0.9358, -0.2203, -0.04906, -0.9684, 0.2444, -0.05716, -0.9665, 0.2504, -0.08019, -0.9614, 0.2633, -0.1184, -0.9535, 0.2772, -0.209, -0.95, -0.2322, -0.2432, -0.9429, -0.2276, 0.298, -0.7809, -0.549, 0.2409, -0.7726, -0.5874, -0.04232, -0.9783, -0.2028, -0.02092, -0.9812, -0.1917, 0.5371, -0.3689, -0.7586, 0.4596, -0.3562, -0.8136, 0.2409, -0.7726, -0.5874, 0.298, -0.7809, -0.549, 0.6306, 0.1435, -0.7627, 0.5531, 0.158, -0.818, 0.4596, -0.3562, -0.8136, 0.5371, -0.3689, -0.7586, 0.5533, 0.6165, -0.5601, 0.4957, 0.6285, -0.5994, 0.5531, 0.158, -0.818, 0.6306, 0.1435, -0.7627, 0.3267, 0.9222, -0.2068, 0.3041, 0.9271, -0.219, 0.4957, 0.6285, -0.5994, 0.5533, 0.6165, -0.5601, -0.04232, -0.9783, -0.2028, -0.07464, -0.9736, -0.2158, -0.2791, -0.9252, 0.2571, -0.3129, -0.9203, 0.2347, -0.3333, -0.9177, 0.2162, -0.02092, -0.9812, -0.1917, -0.3031, 0.7752, 0.5542, -0.2479, 0.7637, 0.5961, 0.0317, 0.9753, 0.2186, 0.01308, 0.9795, 0.2012, -0.5381, 0.3657, 0.7594, -0.4611, 0.3512, 0.8149, -0.2479, 0.7637, 0.5961, -0.3031, 0.7752, 0.5542, -0.6305, -0.1403, 0.7634, -0.5527, -0.1532, 0.8192, -0.4611, 0.3512, 0.8149, -0.5381, 0.3657, 0.7594, -0.499, -0.6178, 0.6077, -0.4082, -0.6318, 0.6589, -0.4297, -0.1739, 0.886, -0.5527, -0.1532, 0.8192, -0.3129, -0.9203, 0.2347, -0.2791, -0.9252, 0.2571, -0.4082, -0.6318, 0.6589, -0.499, -0.6178, 0.6077, 0.2409, -0.7726, -0.5874, 0.1515, -0.759, -0.6332, -0.07464, -0.9736, -0.2158, -0.04232, -0.9783, -0.2028, 0.4596, -0.3562, -0.8136, 0.3372, -0.3358, -0.8795, 0.1515, -0.759, -0.6332, 0.2409, -0.7726, -0.5874, 0.5531, 0.158, -0.818, 0.4305, 0.1807, -0.8843, 0.3372, -0.3358, -0.8795, 0.4596, -0.3562, -0.8136, 0.4957, 0.6285, -0.5994, 0.4053, 0.6466, -0.6462, 0.4305, 0.1807, -0.8843, 0.5531, 0.158, -0.818, 0.3041, 0.9271, -0.219, 0.27, 0.9342, -0.2332, 0.4053, 0.6466, -0.6462, 0.4957, 0.6285, -0.5994, -0.2479, 0.7637, 0.5961, -0.1596, 0.7461, 0.6464, 0.06294, 0.9688, 0.2399, 0.0317, 0.9753, 0.2186, -0.4611, 0.3512, 0.8149, -0.3391, 0.3287, 0.8815, -0.1596, 0.7461, 0.6464, -0.2479, 0.7637, 0.5961, -0.5527, -0.1532, 0.8192, -0.4297, -0.1739, 0.886, -0.3391, 0.3287, 0.8815, -0.4611, 0.3512, 0.8149, -0.4082, -0.6318, 0.6589, -0.2805, -0.6529, 0.7036, -0.258, -0.2036, 0.9445, -0.4297, -0.1739, 0.886, -0.2791, -0.9252, 0.2571, -0.2296, -0.9331, 0.2768, -0.2805, -0.6529, 0.7036, -0.4082, -0.6318, 0.6589, -0.07464, -0.9736, -0.2158, -0.1171, -0.9669, -0.2269, -0.2296, -0.9331, 0.2768, -0.2791, -0.9252, 0.2571, 0.1515, -0.759, -0.6332, 0.02806, -0.739, -0.6731, -0.1171, -0.9669, -0.2269, -0.07464, -0.9736, -0.2158, 0.3372, -0.3358, -0.8795, 0.1665, -0.3066, -0.9372, 0.02806, -0.739, -0.6731, 0.1515, -0.759, -0.6332, 0.4305, 0.1807, -0.8843, 0.2591, 0.2118, -0.9423, 0.1665, -0.3066, -0.9372, 0.3372, -0.3358, -0.8795, 0.4053, 0.6466, -0.6462, 0.2799, 0.6705, -0.6871, 0.2591, 0.2118, -0.9423, 0.4305, 0.1807, -0.8843, 0.27, 0.9342, -0.2332, 0.2241, 0.9431, -0.2457, 0.2799, 0.6705, -0.6871, 0.4053, 0.6466, -0.6462, 0.06294, 0.9688, 0.2399, 0.1085, 0.9599, 0.2583, 0.2241, 0.9431, -0.2457, 0.27, 0.9342, -0.2332, -0.1596, 0.7461, 0.6464, -0.03485, 0.7227, 0.6902, 0.1085, 0.9599, 0.2583, 0.06294, 0.9688, 0.2399, -0.3391, 0.3287, 0.8815, -0.1684, 0.2979, 0.9396, -0.03485, 0.7227, 0.6902, -0.1596, 0.7461, 0.6464, -0.4297, -0.1739, 0.886, -0.258, -0.2036, 0.9445, -0.1684, 0.2979, 0.9396, -0.3391, 0.3287, 0.8815, -0.2805, -0.6529, 0.7036, -0.1329, -0.6789, 0.7221, -0.05976, -0.2385, 0.9693, -0.258, -0.2036, 0.9445, -0.2296, -0.9331, 0.2768, -0.1715, -0.9433, 0.2841, -0.1329, -0.6789, 0.7221, -0.2805, -0.6529, 0.7036, -0.1171, -0.9669, -0.2269, -0.1648, -0.9585, -0.2327, -0.1715, -0.9433, 0.2841, -0.2296, -0.9331, 0.2768, 0.02806, -0.739, -0.6731, -0.1134, -0.7141, -0.6908, -0.1648, -0.9585, -0.2327, -0.1171, -0.9669, -0.2269, 0.1665, -0.3066, -0.9372, -0.03053, -0.2719, -0.9618, -0.1134, -0.7141, -0.6908, 0.02806, -0.739, -0.6731, 0.2591, 0.2118, -0.9423, 0.06102, 0.2468, -0.9671, -0.03053, -0.2719, -0.9618, 0.1665, -0.3066, -0.9372, 0.2799, 0.6705, -0.6871, 0.1355, 0.696, -0.7051, 0.06102, 0.2468, -0.9671, 0.2591, 0.2118, -0.9423, 0.2241, 0.9431, -0.2457, 0.1725, 0.9522, -0.252, 0.1355, 0.696, -0.7051, 0.2799, 0.6705, -0.6871, 0.1085, 0.9599, 0.2583, 0.1627, 0.9504, 0.2652, 0.1725, 0.9522, -0.252, 0.2241, 0.9431, -0.2457, -0.03485, 0.7227, 0.6902, 0.11, 0.6972, 0.7084, 0.1627, 0.9504, 0.2652, 0.1085, 0.9599, 0.2583, -0.1684, 0.2979, 0.9396, 0.02878, 0.2631, 0.9643, 0.11, 0.6972, 0.7084, -0.03485, 0.7227, 0.6902, -0.258, -0.2036, 0.9445, -0.05976, -0.2385, 0.9693, 0.02878, 0.2631, 0.9643, -0.1684, 0.2979, 0.9396, -0.1329, -0.6789, 0.7221, 0.002484, -0.7042, 0.71, 0.1224, -0.2713, 0.9547, -0.05976, -0.2385, 0.9693, -0.1715, -0.9433, 0.2841, -0.1184, -0.9535, 0.2772, 0.002484, -0.7042, 0.71, -0.1329, -0.6789, 0.7221, -0.1648, -0.9585, -0.2327, -0.209, -0.95, -0.2322, -0.1184, -0.9535, 0.2772, -0.1715, -0.9433, 0.2841, -0.1134, -0.7141, -0.6908, -0.2434, -0.6895, -0.6822, -0.209, -0.95, -0.2322, -0.1648, -0.9585, -0.2327, -0.03053, -0.2719, -0.9618, -0.2115, -0.239, -0.9477, -0.2434, -0.6895, -0.6822, -0.1134, -0.7141, -0.6908, 0.06102, 0.2468, -0.9671, -0.1213, 0.2781, -0.9529, -0.2115, -0.239, -0.9477, -0.03053, -0.2719, -0.9618, 0.1355, 0.696, -0.7051, 0.002197, 0.7178, -0.6962, -0.1213, 0.2781, -0.9529, 0.06102, 0.2468, -0.9671, 0.1725, 0.9522, -0.252, 0.1245, 0.9599, -0.2512, 0.002197, 0.7178, -0.6962, 0.1355, 0.696, -0.7051, 0.1627, 0.9504, 0.2652, 0.2124, 0.9424, 0.2585, 0.1245, 0.9599, -0.2512, 0.1725, 0.9522, -0.252, 0.11, 0.6972, 0.7084, 0.2433, 0.675, 0.6965, 0.2124, 0.9424, 0.2585, 0.1627, 0.9504, 0.2652, 0.02878, 0.2631, 0.9643, 0.2103, 0.2318, 0.9498, 0.2433, 0.675, 0.6965, 0.11, 0.6972, 0.7084, -0.05976, -0.2385, 0.9693, 0.1224, -0.2713, 0.9547, 0.2103, 0.2318, 0.9498, 0.02878, 0.2631, 0.9643, 0.002484, -0.7042, 0.71, 0.103, -0.7239, 0.6821, 0.2586, -0.2962, 0.9194, 0.1224, -0.2713, 0.9547, -0.1184, -0.9535, 0.2772, -0.08019, -0.9614, 0.2633, 0.103, -0.7239, 0.6821, 0.002484, -0.7042, 0.71, 0.2705, 0.9341, 0.2328, 0.2782, 0.9333, 0.2271, 0.05239, 0.97, -0.2375, 0.0621, 0.9688, -0.2398, 0.08708, 0.9654, -0.2458, 0.1245, 0.9599, -0.2512, 0.2124, 0.9424, 0.2585, 0.248, 0.9372, 0.2455, -0.2434, -0.6895, -0.6822, -0.3412, -0.67, -0.6593, -0.2432, -0.9429, -0.2276, -0.209, -0.95, -0.2322, -0.2115, -0.239, -0.9477, -0.3467, -0.214, -0.9132, -0.3412, -0.67, -0.6593, -0.2434, -0.6895, -0.6822, -0.1213, 0.2781, -0.9529, -0.2576, 0.301, -0.9182, -0.3467, -0.214, -0.9132, -0.2115, -0.239, -0.9477, 0.002197, 0.7178, -0.6962, -0.09833, 0.7333, -0.6728, -0.2576, 0.301, -0.9182, -0.1213, 0.2781, -0.9529, 0.1245, 0.9599, -0.2512, 0.08708, 0.9654, -0.2458, -0.09833, 0.7333, -0.6728, 0.002197, 0.7178, -0.6962, 0.2433, 0.675, 0.6965, 0.3425, 0.6596, 0.6691, 0.248, 0.9372, 0.2455, 0.2124, 0.9424, 0.2585, 0.2103, 0.2318, 0.9498, 0.3461, 0.2089, 0.9147, 0.3425, 0.6596, 0.6691, 0.2433, 0.675, 0.6965, 0.1224, -0.2713, 0.9547, 0.2586, -0.2962, 0.9194, 0.3461, 0.2089, 0.9147, 0.2103, 0.2318, 0.9498, 0.103, -0.7239, 0.6821, 0.1669, -0.7371, 0.6549, 0.3459, -0.3125, 0.8847, 0.2586, -0.2962, 0.9194, -0.08019, -0.9614, 0.2633, -0.05716, -0.9665, 0.2504, 0.1669, -0.7371, 0.6549, 0.103, -0.7239, 0.6821, 0.0317, 0.9753, 0.2186, 0.06294, 0.9688, 0.2399, 0.27, 0.9342, -0.2332, 0.3041, 0.9271, -0.219, 0.3267, 0.9222, -0.2068, 0.01308, 0.9795, 0.2012, -0.3412, -0.67, -0.6593, -0.4043, -0.6569, -0.6364, -0.2662, -0.9379, -0.2223, -0.2432, -0.9429, -0.2276, -0.3467, -0.214, -0.9132, -0.4335, -0.1977, -0.8792, -0.4043, -0.6569, -0.6364, -0.3412, -0.67, -0.6593, -0.2576, 0.301, -0.9182, -0.3452, 0.3154, -0.8839, -0.4335, -0.1977, -0.8792, -0.3467, -0.214, -0.9132, -0.09833, 0.7333, -0.6728, -0.1634, 0.7428, -0.6493, -0.3452, 0.3154, -0.8839, -0.2576, 0.301, -0.9182, 0.08708, 0.9654, -0.2458, 0.0621, 0.9688, -0.2398, -0.1634, 0.7428, -0.6493, -0.09833, 0.7333, -0.6728, 0.3425, 0.6596, 0.6691, 0.4058, 0.6504, 0.6422, 0.2705, 0.9341, 0.2328, 0.248, 0.9372, 0.2455, 0.3461, 0.2089, 0.9147, 0.4332, 0.1945, 0.8801, 0.4058, 0.6504, 0.6422, 0.3425, 0.6596, 0.6691, 0.2586, -0.2962, 0.9194, 0.3459, -0.3125, 0.8847, 0.4332, 0.1945, 0.8801, 0.3461, 0.2089, 0.9147, 0.1669, -0.7371, 0.6549, 0.1903, -0.7422, 0.6426, 0.3783, -0.3187, 0.8691, 0.3459, -0.3125, 0.8847, -0.05716, -0.9665, 0.2504, -0.04906, -0.9684, 0.2444, 0.1903, -0.7422, 0.6426, 0.1669, -0.7371, 0.6549, -0.4043, -0.6569, -0.6364, -0.428, -0.6515, -0.6264, -0.2752, -0.9358, -0.2203, -0.2662, -0.9379, -0.2223, -0.4335, -0.1977, -0.8792, -0.4657, -0.1913, -0.864, -0.428, -0.6515, -0.6264, -0.4043, -0.6569, -0.6364, -0.3452, 0.3154, -0.8839, -0.3777, 0.3206, -0.8686, -0.4657, -0.1913, -0.864, -0.4335, -0.1977, -0.8792, -0.1634, 0.7428, -0.6493, -0.1879, 0.7459, -0.639, -0.3777, 0.3206, -0.8686, -0.3452, 0.3154, -0.8839, 0.0621, 0.9688, -0.2398, 0.05239, 0.97, -0.2375, -0.1879, 0.7459, -0.639, -0.1634, 0.7428, -0.6493, 0.4058, 0.6504, 0.6422, 0.4291, 0.6472, 0.6301, 0.2782, 0.9333, 0.2271, 0.2705, 0.9341, 0.2328, 0.4332, 0.1945, 0.8801, 0.4655, 0.1893, 0.8646, 0.4291, 0.6472, 0.6301, 0.4058, 0.6504, 0.6422, 0.3459, -0.3125, 0.8847, 0.3783, -0.3187, 0.8691, 0.4655, 0.1893, 0.8646, 0.4332, 0.1945, 0.8801, 0.9925, -4.558e-08, 0.1221, 0.9925, -4.558e-08, 0.1221, 0.9925, -4.558e-08, 0.1221, 0.9925, -4.558e-08, 0.1221, 0.0, 0.0, 1.0, 0.0, 0.0, 1.0, 0.0, 0.0, 1.0, 0.0, 0.0, 1.0, -0.9925, -5.833e-08, 0.1221, -0.9925, -5.833e-08, 0.1221, -0.9925, -5.833e-08, 0.1221, -0.9925, -5.833e-08, 0.1221, 0.0, 2.98e-08, -1.0, 0.0, 2.98e-08, -1.0, 0.0, 2.98e-08, -1.0, 0.0, 2.98e-08, -1.0, 0.0, -1.0, -1.481e-07, 0.0, -1.0, -1.481e-07, 0.0, -1.0, -1.481e-07, 0.0, -1.0, -1.481e-07, 0.0, 1.0, 7.87e-08, 0.0, 1.0, 7.87e-08, 0.0, 1.0, 7.87e-08, 0.0, 1.0, 7.87e-08])] * 3)])

# ---- objects
ob_shape_9_indexedfaceset = bpy.data.objects.new('SHAPE_9_IndexedFaceSet', me_shape_9_indexedfaceset)

# ---- transforms, parenting, visibility, modifiers, constraints
ob_shape_9_indexedfaceset.location = (0.0, 0.0, 0.0)
_m = ob_shape_9_indexedfaceset.modifiers.new('Bevel', 'BEVEL')
_m.width = 0.005
_m.width_pct = 0.005
_m.segments = 4

# ---- collection membership
col_collection.objects.link(ob_shape_9_indexedfaceset)

# ---- scene / render settings (as saved in the file)
scene.frame_start = 1; scene.frame_end = 250; scene.frame_set(1)
scene.render.engine = 'CYCLES'
scene.cycles.sampling_pattern = 'TABULATED_SOBOL'
scene.eevee.ray_tracing_options.trace_max_roughness = 0.0
bpy.context.view_layer.update()

# ---- added for rendering (the .blend has no active camera and no usable light): camera, sun
cam_auto = bpy.data.cameras.new('AutoCamera')
cam_auto.lens = 50.0
cam_auto.sensor_width = 36.0
cam_auto.clip_end = 1000.0
ob_auto_camera = bpy.data.objects.new('AutoCamera', cam_auto)
scene.collection.objects.link(ob_auto_camera)
ob_auto_camera.location = (4.25025, -5.1003, 3.9252)
ob_auto_camera.rotation_euler = (1.09748, -7.21219e-08, 0.694738)
scene.camera = ob_auto_camera
light_auto_sun = bpy.data.lights.new('AutoSun', 'SUN')
light_auto_sun.energy = 3.0
light_auto_sun.angle = 0.0523599
ob_auto_sun = bpy.data.objects.new('AutoSun', light_auto_sun)
scene.collection.objects.link(ob_auto_sun)
ob_auto_sun.rotation_euler = (0.872665, 0.174533, 0.523599)
bpy.context.view_layer.update()
